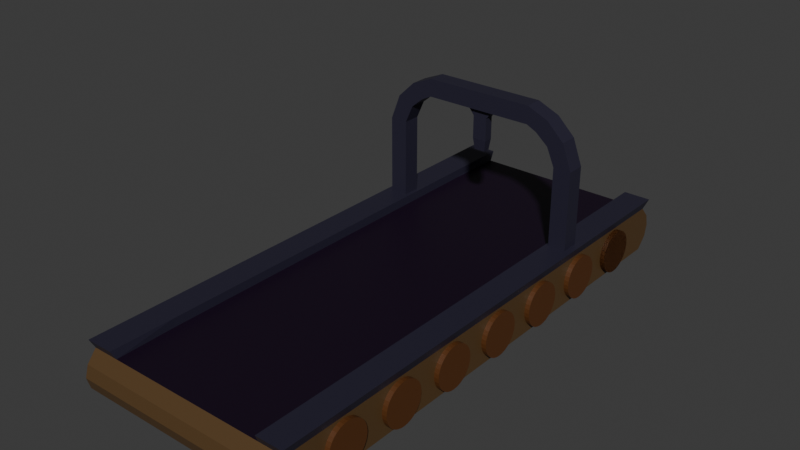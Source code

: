 # Source: ConveyerBelt.blend  (saved by Blender 5.0.118; exported with 4.5.12 LTS)
import bpy
from mathutils import Matrix  # noqa: F401  (used for matrix-valued properties, if any)

bpy.ops.wm.read_factory_settings(use_empty=True)
scene = bpy.context.scene
scene.name = 'Scene'

# ---- materials (node trees are filled in below, after node groups)
mat_material_002 = bpy.data.materials.new('Material.002')
mat_material_001 = bpy.data.materials.new('Material.001')
mat_material = bpy.data.materials.new('Material')
mat_material.alpha_threshold = 0.0
mat_material.use_backface_culling_lightprobe_volume = False
mat_material.roughness = 0.5
mat_material.line_color = (0.0, 0.0, 0.0, 1.0)
mat_material_004 = bpy.data.materials.new('Material.004')

# ---- material node trees
mat_material_002.use_nodes = True; mat_material_002.node_tree.nodes.clear()
_N = mat_material_002.node_tree.nodes; _L = mat_material_002.node_tree.links
n0 = _N.new('ShaderNodeBsdfPrincipled'); n0.name = 'Principled BSDF'; n0.location = (-200, 100)
n0.inputs[0].default_value = (0.09489, 0.0516, 0.01882, 1.0)
n1 = _N.new('ShaderNodeOutputMaterial'); n1.name = 'Material Output'; n1.location = (200, 100)
_L.new(n0.outputs[0], n1.inputs[0])
n1.is_active_output = True
mat_material_001.use_nodes = True; mat_material_001.node_tree.nodes.clear()
_N = mat_material_001.node_tree.nodes; _L = mat_material_001.node_tree.links
n0 = _N.new('ShaderNodeBsdfPrincipled'); n0.name = 'Principled BSDF'; n0.location = (-200, 100)
n0.inputs[0].default_value = (0.007737, 0.001109, 0.01221, 1.0)
n1 = _N.new('ShaderNodeOutputMaterial'); n1.name = 'Material Output'; n1.location = (200, 100)
_L.new(n0.outputs[0], n1.inputs[0])
n1.is_active_output = True
mat_material.use_nodes = True; mat_material.node_tree.nodes.clear()
_N = mat_material.node_tree.nodes; _L = mat_material.node_tree.links
n0 = _N.new('ShaderNodeOutputMaterial'); n0.name = 'Material Output'; n0.location = (200, 100)
n1 = _N.new('ShaderNodeBsdfPrincipled'); n1.name = 'Principled BSDF'; n1.location = (-200, 100)
n1.inputs[0].default_value = (0.02019, 0.01792, 0.03711, 1.0)
_L.new(n1.outputs[0], n0.inputs[0])
n0.is_active_output = True
mat_material_004.use_nodes = True; mat_material_004.node_tree.nodes.clear()
_N = mat_material_004.node_tree.nodes; _L = mat_material_004.node_tree.links
n0 = _N.new('ShaderNodeBsdfPrincipled'); n0.name = 'Principled BSDF'; n0.location = (-200, 100)
n0.inputs[0].default_value = (0.09488, 0.03236, 0.007271, 1.0)
n1 = _N.new('ShaderNodeOutputMaterial'); n1.name = 'Material Output'; n1.location = (200, 100)
_L.new(n0.outputs[0], n1.inputs[0])
n1.is_active_output = True

# ---- world
world_world = bpy.data.worlds.new('World'); scene.world = world_world
world_world.use_nodes = True; world_world.node_tree.nodes.clear()
_N = world_world.node_tree.nodes; _L = world_world.node_tree.links
n0 = _N.new('ShaderNodeOutputWorld'); n0.name = 'World Output'; n0.location = (200, 100)
n1 = _N.new('ShaderNodeBackground'); n1.name = 'Background'; n1.location = (-200, 100)
n1.inputs[0].default_value = (0.05088, 0.05088, 0.05088, 1.0)
_L.new(n1.outputs[0], n0.inputs[0])
n0.is_active_output = True
world_world.color = (0.05088, 0.05088, 0.05088)
world_world.sun_shadow_jitter_overblur = 0.0

# ---- meshes
me_cube_001 = bpy.data.meshes.new('Cube.001')
me_cube_001.from_pydata([(-0.9831, -0.9831, -0.9645), (-0.9831, -0.9831, 0.9935), (-0.9831, 0.9748, -0.9645), (-0.9831, 0.9748, 0.9935), (0.9748, -0.9831, -0.9645), (0.9748, -0.9831, 0.9935), (0.9748, 0.9748, -0.9645), (0.9748, 0.9748, 0.9935), (-0.9831, -0.004136, 0.9935), (-0.004136, 0.9748, 0.9935), (0.9748, -0.004136, 0.9935), (-0.004136, -0.9831, 0.9935), (-0.9831, 0.4854, 0.9935), (0.9748, -0.4936, 0.9935), (-0.9831, -0.4936, 0.9935), (0.9748, 0.4854, 0.9935), (-0.9831, 0.7301, 0.9935), (0.9748, -0.7384, 0.9935), (-0.9831, -0.2489, 0.9935), (0.9748, 0.2406, 0.9935), (-0.9831, 0.2406, 0.9935), (0.9748, -0.2489, 0.9935), (-0.9831, -0.7384, 0.9935), (0.9748, 0.7301, 0.9935), (-0.99, -0.004136, -0.9967), (-0.9831, -0.9831, 0.01447), (-0.9831, 0.8525, 0.9935), (-0.9831, 0.9748, 0.01447), (-0.9831, -0.1265, 0.9935), (-0.9831, 0.363, 0.9935), (-0.9831, -0.616, 0.9935), (-0.9831, 0.6077, 0.9935), (-0.9831, -0.3713, 0.9935), (-0.9831, 0.1182, 0.9935), (-0.9831, -0.8607, 0.9935), (-0.9831, -0.9831, 0.504), (0.9748, -0.9831, 0.01447), (-0.004136, -0.9831, -0.9645), (-0.9831, -0.9831, -0.475), (-0.9831, -0.4936, -0.9645), (-0.9831, -0.9831, 0.7487), (-0.9831, 0.9137, 0.9935), (-0.9896, 0.9785, -0.4771), (-0.004136, 0.9748, -0.9645), (0.9748, 0.9748, 0.01447), (0.9748, -0.004136, -0.9645), (0.9748, -0.8607, 0.9935), (0.9748, -0.9831, -0.475), (0.4854, -0.9831, -0.9645), (-0.9831, -0.06532, 0.9935), (0.9748, 0.1182, 0.9935), (-0.9831, 0.4242, 0.9935), (0.9748, -0.3713, 0.9935), (-0.9831, -0.5548, 0.9935), (0.9748, 0.6077, 0.9935), (-0.9831, 0.6689, 0.9935), (0.9748, -0.616, 0.9935), (-0.9831, -0.3101, 0.9935), (0.9748, 0.363, 0.9935), (-0.9831, 0.1794, 0.9935), (0.9748, -0.1265, 0.9935), (-0.9831, -0.7996, 0.9935), (0.9748, 0.8525, 0.9935), (-0.9831, 0.4854, -0.9645), (-0.9831, -0.9831, -0.2303), (-0.9831, 0.7913, 0.9935), (-0.9831, 0.9748, 0.504), (-0.9831, -0.1877, 0.9935), (-0.9831, 0.3018, 0.9935), (-0.9831, -0.6772, 0.9935), (-0.9831, 0.5465, 0.9935), (-0.9831, -0.4324, 0.9935), (-0.9831, 0.05705, 0.9935), (-0.9831, -0.9219, 0.9935), (-0.9831, -0.9831, 0.2592), (0.9748, -0.9831, 0.504), (-0.4936, -0.9831, -0.9645), (-0.9831, -0.9831, -0.7198), (-0.2489, -0.9831, -0.9645), (0.2406, -0.9831, -0.9645), (-0.02229, -0.9831, -0.9645), (-0.2489, 1.025, 0.01447), (0.7301, 1.025, 0.01447), (0.2406, 1.025, 0.01447), (-0.7384, 1.025, 0.01447), (-0.9831, -1.033, 0.01448), (-0.004136, 1.025, 0.01447), (-0.004136, 0.9748, -0.9645), (0.9748, -1.033, 0.01448), (0.4854, 0.9748, -0.9645), (-0.4936, 0.9748, -0.9645), (-0.004136, 0.9748, -0.9645), (-0.1265, 1.025, 0.01447), (0.8525, 1.025, 0.01447), (0.363, 1.025, 0.01447), (-0.616, 1.025, 0.01447), (-0.2489, 0.9748, -0.9645), (0.7301, 0.9748, -0.9645), (-0.8607, 1.025, 0.01447), (0.1182, 1.025, 0.01447), (0.6077, 1.025, 0.01447), (-0.3713, 1.025, 0.01447), (0.9748, 1.015, -0.475), (-0.004136, 1.015, -0.475), (0.2406, 0.9748, -0.9645), (-0.7384, 0.9748, -0.9645), (0.9748, 1.015, 0.504), (0.4854, 0.9748, 0.9935), (-0.4936, 0.9748, 0.9935), (-0.004136, 1.025, 0.01447), (-0.9911, 1.02, -0.4775), (-0.9831, 1.015, 0.504), (-0.4936, 1.025, 0.01447), (0.4854, 1.025, 0.01447), (-0.01321, -1.033, 0.01447), (0.9748, 1.025, 0.01447), (-0.9831, 1.025, 0.01447), (-0.004136, 1.025, 0.01447), (-0.4982, -1.033, 0.01448), (0.4808, -1.033, 0.01448), (-0.9831, -1.02, -0.475), (-0.4936, -0.9831, -0.9645), (0.4854, -0.9831, -0.9645), (-0.9831, -1.02, 0.504), (-0.4936, -0.9831, 0.9935), (0.4854, -0.9831, 0.9935), (0.9748, -1.02, 0.504), (0.9748, -1.02, -0.475)], [], [(0, 77, 38, 64, 25, 27, 42, 2, 63, 24, 39), (6, 44, 36, 47, 4, 45), (2, 105, 90, 96, 43, 80, 78, 76, 0, 39, 24, 63), (80, 43, 104, 89, 97, 6, 45, 4, 48, 79, 37), (27, 25, 74, 35, 40, 1, 73, 34, 61, 22, 69, 30, 53, 14, 71, 32, 57, 18, 67, 28, 49, 8, 72, 33, 59, 20, 68, 29, 51, 12, 70, 31, 55, 16, 65, 26, 41, 3, 66), (36, 44, 7, 62, 23, 54, 15, 58, 19, 50, 10, 60, 21, 52, 13, 56, 17, 46, 5, 75), (88, 127, 4, 36), (85, 25, 0, 120), (88, 127, 120, 85, 118, 114, 119), (85, 123, 1, 25), (88, 36, 5, 126), (5, 126, 123, 1, 124, 11, 125), (114, 119, 88, 85, 118), (6, 102, 115, 44), (116, 110, 2, 27), (27, 116, 111, 3), (103, 110, 116, 109), (7, 44, 115, 106), (115, 106, 111, 116, 98, 84, 95, 112, 101, 81, 92, 117, 99, 83, 94, 113, 100, 82, 93), (117, 92, 81, 101, 112, 95, 84, 98, 116, 86, 115, 93, 82, 100, 113, 94, 83, 99), (43, 96, 90, 105, 2, 87, 6, 97, 89, 104), (111, 106, 7, 107, 9, 108, 3), (102, 103, 109, 115), (6, 91, 103, 102), (91, 2, 110, 103), (123, 126, 88, 119, 114, 118, 85), (120, 127, 4, 122, 37, 121, 0)])
_uv = me_cube_001.uv_layers.new(name='UVMap')
_uv.uv.foreach_set('vector', [0.375, 0.0, 0.4062, 0.0, 0.4375, 0.0, 0.4688, 0.0, 0.5, 0.0, 0.5, 0.25, 0.4375, 0.25, 0.375, 0.25, 0.375, 0.1875, 0.375, 0.125, 0.375, 0.0625, 0.375, 0.5, 0.5, 0.5, 0.5, 0.75, 0.4375, 0.75, 0.375, 0.75, 0.375, 0.625, 0.125, 0.5, 0.1562, 0.5, 0.1875, 0.5, 0.2188, 0.5, 0.25, 0.5, 0.2477, 0.75, 0.2188, 0.75, 0.1875, 0.75, 0.125, 0.75, 0.125, 0.6875, 0.125, 0.625, 0.125, 0.5625, 0.2477, 0.75, 0.25, 0.5, 0.2812, 0.5, 0.3125, 0.5, 0.3438, 0.5, 0.375, 0.5, 0.375, 0.625, 0.375, 0.75, 0.3125, 0.75, 0.2812, 0.75, 0.25, 0.75, 0.5, 0.25, 0.5, 0.0, 0.5312, 0.0, 0.5625, 0.0, 0.5938, 0.0, 0.625, 0.0, 0.625, 0.007812, 0.625, 0.01562, 0.625, 0.02344, 0.625, 0.03125, 0.625, 0.03906, 0.625, 0.04688, 0.625, 0.05469, 0.625, 0.0625, 0.625, 0.07031, 0.625, 0.07812, 0.625, 0.08594, 0.625, 0.09375, 0.625, 0.1016, 0.625, 0.1094, 0.625, 0.1172, 0.625, 0.125, 0.625, 0.1328, 0.625, 0.1406, 0.625, 0.1484, 0.625, 0.1562, 0.625, 0.1641, 0.625, 0.1719, 0.625, 0.1797, 0.625, 0.1875, 0.625, 0.1953, 0.625, 0.2031, 0.625, 0.2109, 0.625, 0.2188, 0.625, 0.2266, 0.625, 0.2344, 0.625, 0.2422, 0.625, 0.25, 0.5625, 0.25, 0.5, 0.75, 0.5, 0.5, 0.625, 0.5, 0.625, 0.5156, 0.625, 0.5312, 0.625, 0.5469, 0.625, 0.5625, 0.625, 0.5781, 0.625, 0.5938, 0.625, 0.6094, 0.625, 0.625, 0.625, 0.6406, 0.625, 0.6562, 0.625, 0.6719, 0.625, 0.6875, 0.625, 0.7031, 0.625, 0.7188, 0.625, 0.7344, 0.625, 0.75, 0.5625, 0.75, 0.5, 0.75, 0.25, 0.375, 0.0, 0.0, 0.5, 0.75, 0.5, 1.0, 0.5, 0.0, 0.0, 0.0, 0.25, 0.5, 0.5, 0.75, 0.25, 0.375, 0.25, 0.5, 0.5, 1.0, 0.5, 0.9381, 0.5, 0.8762, 0.5, 0.8131, 0.5, 1.0, 0.25, 0.5, 0.0, 0.0, 0.5, 0.0, 0.5, 0.75, 0.5, 0.75, 0.0, 0.0, 0.25, 0.375, 0.0, 0.0, 0.25, 0.375, 0.25, 0.5, 0.0, 0.0, 0.0, 0.0, 0.0, 0.0, 0.0, 0.0, 0.5, 0.8762, 0.5, 0.8131, 0.5, 0.75, 0.5, 1.0, 0.5, 0.9381, 0.0, 0.0, 0.0, 0.0, 0.0, 0.0, 0.5, 0.5, 0.5, 0.25, 0.25, 0.125, 0.0, 0.0, 0.5, 0.25, 0.5, 0.25, 0.5, 0.25, 0.25, 0.125, 0.0, 0.0, 0.0, 0.0, 0.0, 0.0, 0.0, 0.0, 0.0, 0.0, 0.0, 0.0, 0.5, 0.5, 0.5, 0.5, 0.25, 0.25, 0.5, 0.5, 0.25, 0.25, 0.25, 0.125, 0.5, 0.25, 0.5, 0.2656, 0.5, 0.2812, 0.5, 0.2969, 0.5, 0.3125, 0.5, 0.3281, 0.5, 0.3438, 0.5, 0.3594, 0.5, 0.375, 0.5, 0.3906, 0.5, 0.4062, 0.5, 0.4219, 0.5, 0.4375, 0.5, 0.4531, 0.5, 0.4688, 0.5, 0.4844, 0.5, 0.375, 0.5, 0.3594, 0.5, 0.3438, 0.5, 0.3281, 0.5, 0.3125, 0.5, 0.2969, 0.5, 0.2812, 0.5, 0.2656, 0.5, 0.25, 0.5, 0.375, 0.5, 0.5, 0.5, 0.4844, 0.5, 0.4688, 0.5, 0.4531, 0.5, 0.4375, 0.5, 0.4219, 0.5, 0.4062, 0.5, 0.3906, 0.25, 0.5, 0.2188, 0.5, 0.1875, 0.5, 0.1562, 0.5, 0.125, 0.5, 0.25, 0.5, 0.375, 0.5, 0.3438, 0.5, 0.3125, 0.5, 0.2812, 0.5, 0.25, 0.125, 0.25, 0.25, 0.0, 0.0, 0.0, 0.0, 0.0, 0.0, 0.0, 0.0, 0.0, 0.0, 0.0, 0.0, 0.0, 0.0, 0.0, 0.0, 0.0, 0.0, 0.0, 0.0, 0.0, 0.0, 0.0, 0.0, 0.0, 0.0, 0.0, 0.0, 0.0, 0.0, 0.0, 0.0, 0.0, 0.0, 0.25, 0.5, 0.25, 0.375, 0.5, 0.75, 0.5, 0.8131, 0.5, 0.8762, 0.5, 0.9381, 0.5, 1.0, 0.25, 0.5, 0.25, 0.375, 0.0, 0.0, 0.0, 0.0, 0.0, 0.0, 0.0, 0.0, 0.0, 0.0])
me_cube_001.materials.append(mat_material_002)
me_cube_001.update()
me_cube_002 = bpy.data.meshes.new('Cube.002')
me_cube_002.from_pydata([(-0.004136, 0.9748, 0.9935), (-0.004136, -0.9831, 0.9935), (0.0, 0.0, 1.0), (0.4854, 0.9748, 0.9935), (-0.4936, -0.9831, 0.9935), (-0.4936, 0.9748, 0.9935), (0.4854, -0.9831, 0.9935), (0.0, -0.5, 1.0), (0.0, 0.5, 1.0), (0.5, 0.0, 1.0), (-0.5, 0.0, 1.0), (-0.5, 0.5, 1.0), (0.5, 0.5, 1.0), (0.5, -0.5, 1.0), (-0.5, -0.5, 1.0), (0.7301, 0.9748, 0.9935), (-0.7384, -0.9831, 0.9935), (-0.2489, 0.9748, 0.9935), (0.2406, -0.9831, 0.9935), (0.0, -0.75, 1.0), (0.0, 0.25, 1.0), (0.75, 0.0, 1.0), (-0.25, 0.0, 1.0), (0.2406, 0.9748, 0.9935), (-0.2489, -0.9831, 0.9935), (-0.7384, 0.9748, 0.9935), (0.7301, -0.9831, 0.9935), (0.0, -0.25, 1.0), (0.0, 0.75, 1.0), (0.25, 0.0, 1.0), (-0.75, 0.0, 1.0), (-0.5, 0.25, 1.0), (-0.5, 0.75, 1.0), (-0.25, 0.5, 1.0), (-0.75, 0.5, 1.0), (0.5, 0.25, 1.0), (0.5, 0.75, 1.0), (0.75, 0.5, 1.0), (0.25, 0.5, 1.0), (0.5, -0.75, 1.0), (0.5, -0.25, 1.0), (0.75, -0.5, 1.0), (0.25, -0.5, 1.0), (-0.5, -0.75, 1.0), (-0.5, -0.25, 1.0), (-0.25, -0.5, 1.0), (-0.75, -0.5, 1.0), (-0.75, -0.25, 1.0), (-0.25, -0.25, 1.0), (-0.25, -0.75, 1.0), (0.25, -0.25, 1.0), (0.75, -0.25, 1.0), (0.75, -0.75, 1.0), (0.25, 0.75, 1.0), (0.75, 0.75, 1.0), (0.75, 0.25, 1.0), (-0.75, 0.75, 1.0), (-0.25, 0.75, 1.0), (-0.25, 0.25, 1.0), (-0.75, 0.25, 1.0), (0.25, 0.25, 1.0), (0.25, -0.75, 1.0), (-0.75, -0.75, 1.0), (0.1182, -0.9831, 0.9935), (-0.3713, -0.9831, 0.9935), (0.6077, -0.9831, 0.9935), (-0.616, -0.9831, 0.9935), (0.363, -0.9831, 0.9935), (-0.1265, -0.9831, 0.9935), (-0.1265, 0.9748, 0.9935), (0.05705, -0.9831, 0.9935), (0.363, 0.9748, 0.9935), (-0.4324, -0.9831, 0.9935), (-0.616, 0.9748, 0.9935), (0.5465, -0.9831, 0.9935), (0.6077, 0.9748, 0.9935), (-0.6772, -0.9831, 0.9935), (-0.3713, 0.9748, 0.9935), (0.3018, -0.9831, 0.9935), (0.1182, 0.9748, 0.9935), (-0.1877, -0.9831, 0.9935), (0.1794, -0.9831, 0.9935), (-0.3101, -0.9831, 0.9935), (0.6689, -0.9831, 0.9935), (-0.5548, -0.9831, 0.9935), (0.4242, -0.9831, 0.9935), (-0.06532, -0.9831, 0.9935), (0.05705, 0.9748, 0.9935), (0.02646, -0.9831, 0.9935), (-0.003732, -0.25, 1.0), (-0.003732, -0.75, 1.0), (-0.003732, 0.0, 1.0), (-0.003732, -0.5, 1.0), (-0.003732, 0.75, 1.0), (-0.003732, 0.5, 1.0), (-0.003732, 0.25, 1.0)], [], [(61, 19, 1, 88, 70, 63, 81, 18), (60, 20, 2, 29), (58, 31, 10, 22), (57, 32, 11, 33), (55, 35, 9, 21), (54, 36, 12, 37), (53, 28, 8, 38), (52, 39, 6, 74, 65, 83, 26), (51, 40, 13, 41), (50, 27, 7, 42), (49, 43, 4, 72, 64, 82, 24), (48, 44, 14, 45), (44, 47, 46, 14), (10, 30, 47, 44), (27, 89, 92, 7), (2, 91, 89, 27), (22, 10, 44, 48), (19, 90, 1), (7, 92, 90, 19), (45, 14, 43, 49), (40, 50, 42, 13), (9, 29, 50, 40), (29, 2, 27, 50), (21, 9, 40, 51), (41, 13, 39, 52), (36, 53, 38, 12), (3, 71, 23, 53, 36), (23, 79, 87, 0, 28, 53), (15, 75, 3, 36, 54), (37, 12, 35, 55), (32, 56, 34, 11), (5, 73, 25, 56, 32), (28, 93, 94, 8), (0, 93, 28), (17, 77, 5, 32, 57), (20, 95, 91, 2), (8, 94, 95, 20), (33, 11, 31, 58), (31, 59, 30, 10), (11, 34, 59, 31), (35, 60, 29, 9), (12, 38, 60, 35), (38, 8, 20, 60), (39, 61, 18, 78, 67, 85, 6), (13, 42, 61, 39), (42, 7, 19, 61), (43, 62, 16, 76, 66, 84, 4), (14, 46, 62, 43), (94, 93, 57, 33), (92, 89, 48, 45), (93, 0, 69, 17, 57), (89, 91, 22, 48), (91, 95, 58, 22), (1, 90, 49, 24, 80, 68, 86), (95, 94, 33, 58), (90, 92, 45, 49)])
_uv = me_cube_002.uv_layers.new(name='UVMap')
_uv.uv.foreach_set('vector', [0.7188, 0.7188, 0.75, 0.7188, 0.75, 0.75, 0.7461, 0.75, 0.7422, 0.75, 0.7344, 0.75, 0.7266, 0.75, 0.7188, 0.75, 0.7188, 0.5938, 0.75, 0.5938, 0.75, 0.625, 0.7188, 0.625, 0.7812, 0.5938, 0.8125, 0.5938, 0.8125, 0.625, 0.7812, 0.625, 0.7812, 0.5312, 0.8125, 0.5312, 0.8125, 0.5625, 0.7812, 0.5625, 0.6562, 0.5938, 0.6875, 0.5938, 0.6875, 0.625, 0.6562, 0.625, 0.6562, 0.5312, 0.6875, 0.5312, 0.6875, 0.5625, 0.6562, 0.5625, 0.7188, 0.5312, 0.75, 0.5312, 0.75, 0.5625, 0.7188, 0.5625, 0.6562, 0.7188, 0.6875, 0.7188, 0.6875, 0.75, 0.6797, 0.75, 0.6719, 0.75, 0.6641, 0.75, 0.6562, 0.75, 0.6562, 0.6562, 0.6875, 0.6562, 0.6875, 0.6875, 0.6562, 0.6875, 0.7188, 0.6562, 0.75, 0.6562, 0.75, 0.6875, 0.7188, 0.6875, 0.7812, 0.7188, 0.8125, 0.7188, 0.8125, 0.75, 0.8047, 0.75, 0.7969, 0.75, 0.7891, 0.75, 0.7812, 0.75, 0.7812, 0.6562, 0.8125, 0.6562, 0.8125, 0.6875, 0.7812, 0.6875, 0.8125, 0.6562, 0.8438, 0.6562, 0.8438, 0.6875, 0.8125, 0.6875, 0.8125, 0.625, 0.8438, 0.625, 0.8438, 0.6562, 0.8125, 0.6562, 0.75, 0.6562, 0.7505, 0.6562, 0.7505, 0.6875, 0.75, 0.6875, 0.75, 0.625, 0.7505, 0.625, 0.7505, 0.6562, 0.75, 0.6562, 0.7812, 0.625, 0.8125, 0.625, 0.8125, 0.6562, 0.7812, 0.6562, 0.75, 0.7188, 0.7505, 0.7188, 0.75, 0.75, 0.75, 0.6875, 0.7505, 0.6875, 0.7505, 0.7188, 0.75, 0.7188, 0.7812, 0.6875, 0.8125, 0.6875, 0.8125, 0.7188, 0.7812, 0.7188, 0.6875, 0.6562, 0.7188, 0.6562, 0.7188, 0.6875, 0.6875, 0.6875, 0.6875, 0.625, 0.7188, 0.625, 0.7188, 0.6562, 0.6875, 0.6562, 0.7188, 0.625, 0.75, 0.625, 0.75, 0.6562, 0.7188, 0.6562, 0.6562, 0.625, 0.6875, 0.625, 0.6875, 0.6562, 0.6562, 0.6562, 0.6562, 0.6875, 0.6875, 0.6875, 0.6875, 0.7188, 0.6562, 0.7188, 0.6875, 0.5312, 0.7188, 0.5312, 0.7188, 0.5625, 0.6875, 0.5625, 0.6875, 0.5, 0.7031, 0.5, 0.7188, 0.5, 0.7188, 0.5312, 0.6875, 0.5312, 0.7188, 0.5, 0.7344, 0.5, 0.7422, 0.5, 0.75, 0.5, 0.75, 0.5312, 0.7188, 0.5312, 0.6562, 0.5, 0.6719, 0.5, 0.6875, 0.5, 0.6875, 0.5312, 0.6562, 0.5312, 0.6562, 0.5625, 0.6875, 0.5625, 0.6875, 0.5938, 0.6562, 0.5938, 0.8125, 0.5312, 0.8438, 0.5312, 0.8438, 0.5625, 0.8125, 0.5625, 0.8125, 0.5, 0.8281, 0.5, 0.8438, 0.5, 0.8438, 0.5312, 0.8125, 0.5312, 0.75, 0.5312, 0.7505, 0.5312, 0.7505, 0.5625, 0.75, 0.5625, 0.75, 0.5, 0.7505, 0.5312, 0.75, 0.5312, 0.7812, 0.5, 0.7969, 0.5, 0.8125, 0.5, 0.8125, 0.5312, 0.7812, 0.5312, 0.75, 0.5938, 0.7505, 0.5938, 0.7505, 0.625, 0.75, 0.625, 0.75, 0.5625, 0.7505, 0.5625, 0.7505, 0.5938, 0.75, 0.5938, 0.7812, 0.5625, 0.8125, 0.5625, 0.8125, 0.5938, 0.7812, 0.5938, 0.8125, 0.5938, 0.8438, 0.5938, 0.8438, 0.625, 0.8125, 0.625, 0.8125, 0.5625, 0.8438, 0.5625, 0.8438, 0.5938, 0.8125, 0.5938, 0.6875, 0.5938, 0.7188, 0.5938, 0.7188, 0.625, 0.6875, 0.625, 0.6875, 0.5625, 0.7188, 0.5625, 0.7188, 0.5938, 0.6875, 0.5938, 0.7188, 0.5625, 0.75, 0.5625, 0.75, 0.5938, 0.7188, 0.5938, 0.6875, 0.7188, 0.7188, 0.7188, 0.7188, 0.75, 0.7109, 0.75, 0.7031, 0.75, 0.6953, 0.75, 0.6875, 0.75, 0.6875, 0.6875, 0.7188, 0.6875, 0.7188, 0.7188, 0.6875, 0.7188, 0.7188, 0.6875, 0.75, 0.6875, 0.75, 0.7188, 0.7188, 0.7188, 0.8125, 0.7188, 0.8438, 0.7188, 0.8438, 0.75, 0.8359, 0.75, 0.8281, 0.75, 0.8203, 0.75, 0.8125, 0.75, 0.8125, 0.6875, 0.8438, 0.6875, 0.8438, 0.7188, 0.8125, 0.7188, 0.7505, 0.5625, 0.7505, 0.5312, 0.7812, 0.5312, 0.7812, 0.5625, 0.7505, 0.6875, 0.7505, 0.6562, 0.7812, 0.6562, 0.7812, 0.6875, 0.7505, 0.5312, 0.75, 0.5, 0.7656, 0.5, 0.7812, 0.5, 0.7812, 0.5312, 0.7505, 0.6562, 0.7505, 0.625, 0.7812, 0.625, 0.7812, 0.6562, 0.7505, 0.625, 0.7505, 0.5938, 0.7812, 0.5938, 0.7812, 0.625, 0.75, 0.75, 0.7505, 0.7188, 0.7812, 0.7188, 0.7812, 0.75, 0.7734, 0.75, 0.7656, 0.75, 0.7578, 0.75, 0.7505, 0.5938, 0.7505, 0.5625, 0.7812, 0.5625, 0.7812, 0.5938, 0.7505, 0.7188, 0.7505, 0.6875, 0.7812, 0.6875, 0.7812, 0.7188])
me_cube_002.materials.append(mat_material_001)
me_cube_002.update()
me_cube_004 = bpy.data.meshes.new('Cube.004')
me_cube_004.from_pydata([(-1.0, -1.0, -1.0), (-1.0, -1.0, 1.0), (-1.0, 1.0, -1.0), (-1.0, 1.0, 1.0), (1.0, -1.0, -1.0), (1.0, -1.0, 1.0), (1.0, 1.0, -1.0), (1.0, 1.0, 1.0), (0.08389, -1.0, 1.628), (0.08389, 1.0, 1.628), (1.897, 1.0, 1.443), (1.897, -1.0, 1.443), (2.02, -1.0, 2.037), (2.02, 1.0, 2.037), (3.306, 1.0, 1.703), (3.306, -1.0, 1.703), (4.427, -1.0, 2.26), (4.427, 1.0, 2.26), (4.427, 1.0, 1.823), (4.427, -1.0, 1.823), (22.17, 1.0, -1.0), (22.17, 1.0, 1.0), (22.17, -1.0, -1.0), (22.17, -1.0, 1.0), (20.17, 1.0, -1.0), (20.17, 1.0, 1.0), (20.17, -1.0, -1.0), (20.17, -1.0, 1.0), (21.08, 1.0, 1.628), (21.08, -1.0, 1.628), (19.27, -1.0, 1.443), (19.27, 1.0, 1.443), (19.15, 1.0, 2.037), (19.15, -1.0, 2.037), (17.86, -1.0, 1.703), (17.86, 1.0, 1.703), (16.74, 1.0, 2.26), (16.74, -1.0, 2.26), (16.74, -1.0, 1.823), (16.74, 1.0, 1.823), (4.427, 9.537e-07, 1.823), (16.74, -2.146e-06, 1.823), (10.58, -1.0, 1.823), (10.58, 1.0, 1.823), (4.427, -0.5, 1.823), (16.74, 0.5, 1.823), (13.66, -1.0, 1.823), (13.66, 1.0, 1.823), (4.427, 0.5, 1.823), (16.74, -0.5, 1.823), (7.505, -1.0, 1.823), (7.505, 1.0, 1.823), (10.58, -0.5, 1.823), (10.58, 0.5, 1.823), (7.505, 1.788e-07, 1.823), (13.66, -1.371e-06, 1.823), (13.66, 0.5, 1.823), (7.505, 0.5, 1.823), (7.505, -0.5, 1.823), (13.66, -0.5, 1.823), (12.12, -9.835e-07, 1.823), (9.044, -2.086e-07, 1.823), (13.66, 0.25, 1.823), (12.12, 0.5, 1.823), (7.505, 0.25, 1.823), (9.044, 0.5, 1.823), (7.505, -0.25, 1.823), (9.044, -0.5, 1.823), (13.66, -0.25, 1.823), (12.12, -0.5, 1.823), (12.12, -0.25, 1.823), (9.044, -0.25, 1.823), (12.12, 0.25, 1.823), (9.044, 0.25, 1.823), (11.39, -8.727e-07, 1.069), (11.39, -8.727e-07, 1.62), (10.58, -0.5, 1.62), (11.39, 0.5, 1.62), (10.58, 0.5, 1.62), (11.39, -0.5, 1.62), (9.778, -3.194e-07, 1.62), (9.778, 0.5, 1.62), (9.778, -0.5, 1.62), (11.39, -0.25, 1.62), (9.778, -0.25, 1.62), (11.39, 0.25, 1.62), (9.778, 0.25, 1.62), (11.39, -8.727e-07, 1.133), (10.58, -0.5, 1.133), (11.39, 0.5, 1.133), (10.58, 0.5, 1.133), (11.39, -0.5, 1.133), (9.778, -3.194e-07, 1.133), (9.778, 0.5, 1.133), (9.778, -0.5, 1.133), (11.39, -0.25, 1.133), (9.778, -0.25, 1.133), (11.39, 0.25, 1.133), (9.778, 0.25, 1.133), (10.58, -0.5, 1.069), (11.39, 0.5, 1.069), (10.58, 0.5, 1.069), (11.39, -0.5, 1.069), (9.778, -3.194e-07, 1.069), (9.778, 0.5, 1.069), (9.778, -0.5, 1.069), (11.39, -0.25, 1.069), (9.778, -0.25, 1.069), (11.39, 0.25, 1.069), (9.778, 0.25, 1.069), (10.58, 0.1941, 0.7911), (10.58, -8.89e-07, 0.7911), (11.21, -1.104e-06, 0.7911), (10.58, -0.1942, 0.7911), (10.58, -0.3883, 0.7911), (11.21, 0.3883, 0.7911), (10.58, 0.3883, 0.7911), (11.21, -0.3883, 0.7911), (9.958, -6.742e-07, 0.7911), (9.958, 0.3883, 0.7911), (9.958, -0.3883, 0.7911), (11.21, -0.1942, 0.7911), (9.958, -0.1941, 0.7911), (11.21, 0.1941, 0.7911), (9.958, 0.1941, 0.7911)], [], [(0, 1, 3, 2), (2, 3, 7, 6), (6, 7, 5, 4), (4, 5, 1, 0), (2, 6, 4, 0), (3, 1, 8, 9), (8, 11, 15, 12), (1, 5, 11, 8), (7, 3, 9, 10), (5, 7, 10, 11), (15, 14, 18, 48, 40, 44, 19), (10, 9, 13, 14), (11, 10, 14, 15), (9, 8, 12, 13), (13, 12, 16, 17), (12, 15, 19, 16), (14, 13, 17, 18), (17, 36, 39, 47, 43, 51, 18), (20, 21, 23, 22), (22, 23, 27, 26), (26, 27, 25, 24), (24, 25, 21, 20), (22, 26, 24, 20), (23, 21, 28, 29), (28, 31, 35, 32), (21, 25, 31, 28), (27, 23, 29, 30), (25, 27, 30, 31), (35, 34, 38, 49, 41, 45, 39), (30, 29, 33, 34), (31, 30, 34, 35), (29, 28, 32, 33), (33, 32, 36, 37), (32, 35, 39, 36), (34, 33, 37, 38), (59, 49, 38, 46), (19, 16, 37, 38, 46, 42, 50), (37, 16, 17, 36), (58, 67, 52, 42, 50), (73, 65, 81, 86), (56, 45, 41, 55, 62), (72, 62, 55, 60), (43, 47, 56, 63, 53), (47, 39, 45, 56), (48, 57, 64, 54, 40), (18, 51, 57, 48), (51, 43, 53, 65, 57), (44, 58, 50, 19), (40, 54, 66, 58, 44), (63, 72, 85, 77), (52, 69, 59, 46, 42), (70, 68, 59, 69), (55, 41, 49, 59, 68), (65, 53, 78, 81), (61, 73, 86, 80), (60, 55, 68, 70), (66, 71, 67, 58), (54, 61, 71, 66), (71, 61, 80, 84), (72, 60, 75, 85), (53, 63, 77, 78), (63, 56, 62, 72), (64, 73, 61, 54), (57, 65, 73, 64), (60, 70, 83, 75), (75, 83, 95, 87), (79, 76, 88, 91), (84, 80, 92, 96), (77, 85, 97, 89), (83, 79, 91, 95), (78, 77, 89, 90), (86, 81, 93, 98), (82, 84, 96, 94), (69, 52, 76, 79), (70, 69, 79, 83), (52, 67, 82, 76), (67, 71, 84, 82), (87, 95, 106, 74), (91, 88, 99, 102), (96, 92, 103, 107), (89, 97, 108, 100), (95, 91, 102, 106), (90, 89, 100, 101), (98, 93, 104, 109), (94, 96, 107, 105), (81, 78, 90, 93), (80, 86, 98, 92), (76, 82, 94, 88), (85, 75, 87, 97), (100, 108, 123, 115), (106, 102, 117, 121), (101, 100, 115, 116), (109, 104, 119, 124), (105, 107, 122, 120), (108, 74, 112, 123), (99, 105, 120, 114), (103, 109, 124, 118), (93, 90, 101, 104), (92, 98, 109, 103), (88, 94, 105, 99), (97, 87, 74, 108), (124, 110, 111, 118), (122, 113, 114, 120), (113, 121, 117, 114), (111, 112, 121, 113), (118, 111, 113, 122), (110, 123, 112, 111), (116, 115, 123, 110), (119, 116, 110, 124), (107, 103, 118, 122), (102, 99, 114, 117), (74, 106, 121, 112), (104, 101, 116, 119)])
_uv = me_cube_004.uv_layers.new(name='UVMap')
_uv.uv.foreach_set('vector', [0.375, 0.0, 0.625, 0.0, 0.625, 0.25, 0.375, 0.25, 0.375, 0.25, 0.625, 0.25, 0.625, 0.5, 0.375, 0.5, 0.375, 0.5, 0.625, 0.5, 0.625, 0.75, 0.375, 0.75, 0.375, 0.75, 0.625, 0.75, 0.625, 1.0, 0.375, 1.0, 0.125, 0.5, 0.375, 0.5, 0.375, 0.75, 0.125, 0.75, 0.625, 0.25, 0.625, 0.0, 0.625, 0.0, 0.625, 0.25, 0.625, 1.0, 0.625, 0.75, 0.625, 0.75, 0.625, 1.0, 0.625, 1.0, 0.625, 0.75, 0.625, 0.75, 0.625, 1.0, 0.625, 0.5, 0.625, 0.25, 0.625, 0.25, 0.625, 0.5, 0.625, 0.75, 0.625, 0.5, 0.625, 0.5, 0.625, 0.75, 0.625, 0.75, 0.625, 0.5, 0.625, 0.5, 0.625, 0.5625, 0.625, 0.625, 0.625, 0.6875, 0.625, 0.75, 0.625, 0.5, 0.625, 0.25, 0.625, 0.25, 0.625, 0.5, 0.625, 0.75, 0.625, 0.5, 0.625, 0.5, 0.625, 0.75, 0.625, 0.25, 0.625, 0.0, 0.625, 0.0, 0.625, 0.25, 0.625, 0.25, 0.625, 0.0, 0.625, 0.0, 0.625, 0.25, 0.625, 1.0, 0.625, 0.75, 0.625, 0.75, 0.625, 1.0, 0.625, 0.5, 0.625, 0.25, 0.625, 0.25, 0.625, 0.5, 0.0, 0.0, 0.0, 0.0, 0.625, 0.75, 0.625, 0.6875, 0.625, 0.625, 0.625, 0.5625, 0.625, 0.5, 0.375, 0.0, 0.625, 0.0, 0.625, 0.25, 0.375, 0.25, 0.375, 0.25, 0.625, 0.25, 0.625, 0.5, 0.375, 0.5, 0.375, 0.5, 0.625, 0.5, 0.625, 0.75, 0.375, 0.75, 0.375, 0.75, 0.625, 0.75, 0.625, 1.0, 0.375, 1.0, 0.125, 0.5, 0.375, 0.5, 0.375, 0.75, 0.125, 0.75, 0.625, 0.25, 0.625, 0.0, 0.625, 0.0, 0.625, 0.25, 0.625, 1.0, 0.625, 0.75, 0.625, 0.75, 0.625, 1.0, 0.625, 1.0, 0.625, 0.75, 0.625, 0.75, 0.625, 1.0, 0.625, 0.5, 0.625, 0.25, 0.625, 0.25, 0.625, 0.5, 0.625, 0.75, 0.625, 0.5, 0.625, 0.5, 0.625, 0.75, 0.625, 0.75, 0.625, 0.5, 0.625, 0.5, 0.625, 0.5625, 0.625, 0.625, 0.625, 0.6875, 0.625, 0.75, 0.625, 0.5, 0.625, 0.25, 0.625, 0.25, 0.625, 0.5, 0.625, 0.75, 0.625, 0.5, 0.625, 0.5, 0.625, 0.75, 0.625, 0.25, 0.625, 0.0, 0.625, 0.0, 0.625, 0.25, 0.625, 0.25, 0.625, 0.0, 0.625, 0.0, 0.625, 0.25, 0.625, 1.0, 0.625, 0.75, 0.625, 0.75, 0.625, 1.0, 0.625, 0.5, 0.625, 0.25, 0.625, 0.25, 0.625, 0.5, 0.625, 0.5938, 0.625, 0.5625, 0.625, 0.5, 0.625, 0.5625, 0.625, 0.75, 0.625, 1.0, 0.625, 0.25, 0.625, 0.5, 0.625, 0.5625, 0.625, 0.625, 0.625, 0.6875, 0.0, 0.0, 0.0, 0.0, 0.0, 0.0, 0.0, 0.0, 0.625, 0.6562, 0.625, 0.6406, 0.625, 0.625, 0.625, 0.625, 0.625, 0.6875, 0.625, 0.6172, 0.625, 0.6094, 0.625, 0.6094, 0.625, 0.6172, 0.625, 0.6562, 0.625, 0.6875, 0.625, 0.625, 0.625, 0.625, 0.625, 0.6406, 0.625, 0.6328, 0.625, 0.6406, 0.625, 0.625, 0.625, 0.625, 0.625, 0.625, 0.625, 0.6875, 0.625, 0.6562, 0.625, 0.6406, 0.625, 0.625, 0.625, 0.6875, 0.625, 0.75, 0.625, 0.6875, 0.625, 0.6562, 0.625, 0.5625, 0.625, 0.5938, 0.625, 0.6094, 0.625, 0.625, 0.625, 0.625, 0.625, 0.5, 0.625, 0.5625, 0.625, 0.5938, 0.625, 0.5625, 0.625, 0.5625, 0.625, 0.625, 0.625, 0.625, 0.625, 0.6094, 0.625, 0.5938, 0.625, 0.6875, 0.625, 0.6562, 0.625, 0.6875, 0.625, 0.75, 0.625, 0.625, 0.625, 0.625, 0.625, 0.6406, 0.625, 0.6562, 0.625, 0.6875, 0.625, 0.6406, 0.625, 0.6328, 0.625, 0.6328, 0.625, 0.6406, 0.625, 0.625, 0.625, 0.6094, 0.625, 0.5938, 0.625, 0.5625, 0.625, 0.625, 0.625, 0.6172, 0.625, 0.6094, 0.625, 0.5938, 0.625, 0.6094, 0.625, 0.625, 0.625, 0.625, 0.625, 0.5625, 0.625, 0.5938, 0.625, 0.6094, 0.625, 0.6094, 0.625, 0.625, 0.625, 0.625, 0.625, 0.6094, 0.625, 0.625, 0.625, 0.6172, 0.625, 0.6172, 0.625, 0.625, 0.625, 0.625, 0.625, 0.625, 0.625, 0.6094, 0.625, 0.6172, 0.625, 0.6406, 0.625, 0.6328, 0.625, 0.6406, 0.625, 0.6562, 0.625, 0.625, 0.625, 0.625, 0.625, 0.6328, 0.625, 0.6406, 0.625, 0.6328, 0.625, 0.625, 0.625, 0.625, 0.625, 0.6328, 0.625, 0.6328, 0.625, 0.625, 0.625, 0.625, 0.625, 0.6328, 0.625, 0.625, 0.625, 0.6406, 0.625, 0.6406, 0.625, 0.625, 0.625, 0.6406, 0.625, 0.6562, 0.625, 0.6406, 0.625, 0.6328, 0.625, 0.6094, 0.625, 0.6172, 0.625, 0.625, 0.625, 0.625, 0.625, 0.5938, 0.625, 0.6094, 0.625, 0.6172, 0.625, 0.6094, 0.625, 0.625, 0.625, 0.6172, 0.625, 0.6172, 0.625, 0.625, 0.625, 0.625, 0.625, 0.6172, 0.625, 0.6172, 0.625, 0.625, 0.625, 0.6094, 0.625, 0.625, 0.625, 0.625, 0.625, 0.6094, 0.625, 0.6328, 0.625, 0.625, 0.625, 0.625, 0.625, 0.6328, 0.625, 0.6406, 0.625, 0.6328, 0.625, 0.6328, 0.625, 0.6406, 0.625, 0.6172, 0.625, 0.6094, 0.625, 0.6094, 0.625, 0.6172, 0.625, 0.625, 0.625, 0.6406, 0.625, 0.6406, 0.625, 0.625, 0.625, 0.6172, 0.625, 0.6094, 0.625, 0.6094, 0.625, 0.6172, 0.625, 0.6406, 0.625, 0.6328, 0.625, 0.6328, 0.625, 0.6406, 0.625, 0.6094, 0.625, 0.625, 0.625, 0.625, 0.625, 0.6094, 0.625, 0.6172, 0.625, 0.6094, 0.625, 0.6094, 0.625, 0.6172, 0.625, 0.625, 0.625, 0.6406, 0.625, 0.6406, 0.625, 0.625, 0.625, 0.6406, 0.625, 0.6328, 0.625, 0.6328, 0.625, 0.6406, 0.625, 0.625, 0.625, 0.6172, 0.625, 0.6172, 0.625, 0.625, 0.625, 0.6094, 0.625, 0.625, 0.625, 0.625, 0.625, 0.6094, 0.625, 0.6328, 0.625, 0.625, 0.625, 0.625, 0.625, 0.6328, 0.625, 0.6406, 0.625, 0.6328, 0.625, 0.6328, 0.625, 0.6406, 0.625, 0.6172, 0.625, 0.6094, 0.625, 0.6094, 0.625, 0.6172, 0.625, 0.625, 0.625, 0.6406, 0.625, 0.6406, 0.625, 0.625, 0.625, 0.6172, 0.625, 0.6094, 0.625, 0.6094, 0.625, 0.6172, 0.625, 0.6406, 0.625, 0.6328, 0.625, 0.6328, 0.625, 0.6406, 0.625, 0.6094, 0.625, 0.625, 0.625, 0.625, 0.625, 0.6094, 0.625, 0.625, 0.625, 0.6172, 0.625, 0.6172, 0.625, 0.625, 0.625, 0.625, 0.625, 0.6406, 0.625, 0.6406, 0.625, 0.625, 0.625, 0.6328, 0.625, 0.625, 0.625, 0.625, 0.625, 0.6328, 0.625, 0.6406, 0.625, 0.6328, 0.625, 0.6328, 0.625, 0.6406, 0.625, 0.6172, 0.625, 0.6094, 0.625, 0.6094, 0.625, 0.6172, 0.625, 0.625, 0.625, 0.6406, 0.625, 0.6406, 0.625, 0.625, 0.625, 0.6172, 0.625, 0.6094, 0.625, 0.6094, 0.625, 0.6172, 0.625, 0.6406, 0.625, 0.6328, 0.625, 0.6328, 0.625, 0.6406, 0.625, 0.6328, 0.625, 0.625, 0.625, 0.625, 0.625, 0.6328, 0.625, 0.625, 0.625, 0.6406, 0.625, 0.6406, 0.625, 0.625, 0.625, 0.625, 0.625, 0.6172, 0.625, 0.6172, 0.625, 0.625, 0.625, 0.6094, 0.625, 0.625, 0.625, 0.625, 0.625, 0.6094, 0.625, 0.625, 0.625, 0.6172, 0.625, 0.6172, 0.625, 0.625, 0.625, 0.625, 0.625, 0.6406, 0.625, 0.6406, 0.625, 0.625, 0.625, 0.6328, 0.625, 0.625, 0.625, 0.625, 0.625, 0.6328, 0.625, 0.6172, 0.625, 0.625, 0.625, 0.625, 0.625, 0.625, 0.625, 0.6328, 0.625, 0.625, 0.625, 0.625, 0.625, 0.6406, 0.625, 0.625, 0.625, 0.6172, 0.625, 0.6094, 0.625, 0.625, 0.625, 0.625, 0.625, 0.625, 0.625, 0.6172, 0.625, 0.625, 0.625, 0.625, 0.625, 0.625, 0.625, 0.625, 0.625, 0.6328, 0.625, 0.625, 0.625, 0.6328, 0.625, 0.625, 0.625, 0.625, 0.625, 0.625, 0.625, 0.6406, 0.625, 0.6328, 0.625, 0.625, 0.625, 0.6094, 0.625, 0.625, 0.625, 0.625, 0.625, 0.6172, 0.625, 0.6328, 0.625, 0.625, 0.625, 0.625, 0.625, 0.6328, 0.625, 0.6094, 0.625, 0.625, 0.625, 0.625, 0.625, 0.6094, 0.625, 0.625, 0.625, 0.6172, 0.625, 0.6172, 0.625, 0.625, 0.625, 0.6094, 0.625, 0.625, 0.625, 0.625, 0.625, 0.6094])
me_cube_004.materials.append(mat_material)
me_cube_004.update()
me_cylinder_007 = bpy.data.meshes.new('Cylinder.007')
me_cylinder_007.from_pydata([(0.0, 1.0, -1.0), (0.0, 1.0, 1.0), (0.1951, 0.9808, -1.0), (0.1951, 0.9808, 1.0), (0.3827, 0.9239, -1.0), (0.3827, 0.9239, 1.0), (0.5556, 0.8315, -1.0), (0.5556, 0.8315, 1.0), (0.7071, 0.7071, -1.0), (0.7071, 0.7071, 1.0), (0.8315, 0.5556, -1.0), (0.8315, 0.5556, 1.0), (0.9239, 0.3827, -1.0), (0.9239, 0.3827, 1.0), (0.9808, 0.1951, -1.0), (0.9808, 0.1951, 1.0), (1.0, 0.0, -1.0), (1.0, 0.0, 1.0), (0.9808, -0.1951, -1.0), (0.9808, -0.1951, 1.0), (0.9239, -0.3827, -1.0), (0.9239, -0.3827, 1.0), (0.8315, -0.5556, -1.0), (0.8315, -0.5556, 1.0), (0.7071, -0.7071, -1.0), (0.7071, -0.7071, 1.0), (0.5556, -0.8315, -1.0), (0.5556, -0.8315, 1.0), (0.3827, -0.9239, -1.0), (0.3827, -0.9239, 1.0), (0.1951, -0.9808, -1.0), (0.1951, -0.9808, 1.0), (0.0, -1.0, -1.0), (0.0, -1.0, 1.0), (-0.1951, -0.9808, -1.0), (-0.1951, -0.9808, 1.0), (-0.3827, -0.9239, -1.0), (-0.3827, -0.9239, 1.0), (-0.5556, -0.8315, -1.0), (-0.5556, -0.8315, 1.0), (-0.7071, -0.7071, -1.0), (-0.7071, -0.7071, 1.0), (-0.8315, -0.5556, -1.0), (-0.8315, -0.5556, 1.0), (-0.9239, -0.3827, -1.0), (-0.9239, -0.3827, 1.0), (-0.9808, -0.1951, -1.0), (-0.9808, -0.1951, 1.0), (-1.0, 0.0, -1.0), (-1.0, 0.0, 1.0), (-0.9808, 0.1951, -1.0), (-0.9808, 0.1951, 1.0), (-0.9239, 0.3827, -1.0), (-0.9239, 0.3827, 1.0), (-0.8315, 0.5556, -1.0), (-0.8315, 0.5556, 1.0), (-0.7071, 0.7071, -1.0), (-0.7071, 0.7071, 1.0), (-0.5556, 0.8315, -1.0), (-0.5556, 0.8315, 1.0), (-0.3827, 0.9239, -1.0), (-0.3827, 0.9239, 1.0), (-0.1951, 0.9808, -1.0), (-0.1951, 0.9808, 1.0), (0.0, -8.065, -1.0), (0.0, -8.065, 1.0), (0.1951, -8.084, -1.0), (0.1951, -8.084, 1.0), (0.3827, -8.141, -1.0), (0.3827, -8.141, 1.0), (0.5556, -8.234, -1.0), (0.5556, -8.234, 1.0), (0.7071, -8.358, -1.0), (0.7071, -8.358, 1.0), (0.8315, -8.51, -1.0), (0.8315, -8.51, 1.0), (0.9239, -8.682, -1.0), (0.9239, -8.682, 1.0), (0.9808, -8.87, -1.0), (0.9808, -8.87, 1.0), (1.0, -9.065, -1.0), (1.0, -9.065, 1.0), (0.9808, -9.26, -1.0), (0.9808, -9.26, 1.0), (0.9239, -9.448, -1.0), (0.9239, -9.448, 1.0), (0.8315, -9.621, -1.0), (0.8315, -9.621, 1.0), (0.7071, -9.772, -1.0), (0.7071, -9.772, 1.0), (0.5556, -9.897, -1.0), (0.5556, -9.897, 1.0), (0.3827, -9.989, -1.0), (0.3827, -9.989, 1.0), (0.1951, -10.05, -1.0), (0.1951, -10.05, 1.0), (0.0, -10.07, -1.0), (0.0, -10.07, 1.0), (-0.1951, -10.05, -1.0), (-0.1951, -10.05, 1.0), (-0.3827, -9.989, -1.0), (-0.3827, -9.989, 1.0), (-0.5556, -9.897, -1.0), (-0.5556, -9.897, 1.0), (-0.7071, -9.772, -1.0), (-0.7071, -9.772, 1.0), (-0.8315, -9.621, -1.0), (-0.8315, -9.621, 1.0), (-0.9239, -9.448, -1.0), (-0.9239, -9.448, 1.0), (-0.9808, -9.26, -1.0), (-0.9808, -9.26, 1.0), (-1.0, -9.065, -1.0), (-1.0, -9.065, 1.0), (-0.9808, -8.87, -1.0), (-0.9808, -8.87, 1.0), (-0.9239, -8.682, -1.0), (-0.9239, -8.682, 1.0), (-0.8315, -8.51, -1.0), (-0.8315, -8.51, 1.0), (-0.7071, -8.358, -1.0), (-0.7071, -8.358, 1.0), (-0.5556, -8.234, -1.0), (-0.5556, -8.234, 1.0), (-0.3827, -8.141, -1.0), (-0.3827, -8.141, 1.0), (-0.1951, -8.084, -1.0), (-0.1951, -8.084, 1.0), (0.0, -5.043, -1.0), (0.0, -5.043, 1.0), (0.1951, -5.063, -1.0), (0.1951, -5.063, 1.0), (0.3827, -5.12, -1.0), (0.3827, -5.12, 1.0), (0.5556, -5.212, -1.0), (0.5556, -5.212, 1.0), (0.7071, -5.336, -1.0), (0.7071, -5.336, 1.0), (0.8315, -5.488, -1.0), (0.8315, -5.488, 1.0), (0.9239, -5.661, -1.0), (0.9239, -5.661, 1.0), (0.9808, -5.848, -1.0), (0.9808, -5.848, 1.0), (1.0, -6.043, -1.0), (1.0, -6.043, 1.0), (0.9808, -6.238, -1.0), (0.9808, -6.238, 1.0), (0.9239, -6.426, -1.0), (0.9239, -6.426, 1.0), (0.8315, -6.599, -1.0), (0.8315, -6.599, 1.0), (0.7071, -6.751, -1.0), (0.7071, -6.751, 1.0), (0.5556, -6.875, -1.0), (0.5556, -6.875, 1.0), (0.3827, -6.967, -1.0), (0.3827, -6.967, 1.0), (0.1951, -7.024, -1.0), (0.1951, -7.024, 1.0), (0.0, -7.043, -1.0), (0.0, -7.043, 1.0), (-0.1951, -7.024, -1.0), (-0.1951, -7.024, 1.0), (-0.3827, -6.967, -1.0), (-0.3827, -6.967, 1.0), (-0.5556, -6.875, -1.0), (-0.5556, -6.875, 1.0), (-0.7071, -6.751, -1.0), (-0.7071, -6.751, 1.0), (-0.8315, -6.599, -1.0), (-0.8315, -6.599, 1.0), (-0.9239, -6.426, -1.0), (-0.9239, -6.426, 1.0), (-0.9808, -6.238, -1.0), (-0.9808, -6.238, 1.0), (-1.0, -6.043, -1.0), (-1.0, -6.043, 1.0), (-0.9808, -5.848, -1.0), (-0.9808, -5.848, 1.0), (-0.9239, -5.661, -1.0), (-0.9239, -5.661, 1.0), (-0.8315, -5.488, -1.0), (-0.8315, -5.488, 1.0), (-0.7071, -5.336, -1.0), (-0.7071, -5.336, 1.0), (-0.5556, -5.212, -1.0), (-0.5556, -5.212, 1.0), (-0.3827, -5.12, -1.0), (-0.3827, -5.12, 1.0), (-0.1951, -5.063, -1.0), (-0.1951, -5.063, 1.0), (0.0, -2.022, -1.0), (0.0, -2.022, 1.0), (0.1951, -2.041, -1.0), (0.1951, -2.041, 1.0), (0.3827, -2.098, -1.0), (0.3827, -2.098, 1.0), (0.5556, -2.19, -1.0), (0.5556, -2.19, 1.0), (0.7071, -2.315, -1.0), (0.7071, -2.315, 1.0), (0.8315, -2.466, -1.0), (0.8315, -2.466, 1.0), (0.9239, -2.639, -1.0), (0.9239, -2.639, 1.0), (0.9808, -2.827, -1.0), (0.9808, -2.827, 1.0), (1.0, -3.022, -1.0), (1.0, -3.022, 1.0), (0.9808, -3.217, -1.0), (0.9808, -3.217, 1.0), (0.9239, -3.404, -1.0), (0.9239, -3.404, 1.0), (0.8315, -3.577, -1.0), (0.8315, -3.577, 1.0), (0.7071, -3.729, -1.0), (0.7071, -3.729, 1.0), (0.5556, -3.853, -1.0), (0.5556, -3.853, 1.0), (0.3827, -3.946, -1.0), (0.3827, -3.946, 1.0), (0.1951, -4.002, -1.0), (0.1951, -4.002, 1.0), (0.0, -4.022, -1.0), (0.0, -4.022, 1.0), (-0.1951, -4.002, -1.0), (-0.1951, -4.002, 1.0), (-0.3827, -3.946, -1.0), (-0.3827, -3.946, 1.0), (-0.5556, -3.853, -1.0), (-0.5556, -3.853, 1.0), (-0.7071, -3.729, -1.0), (-0.7071, -3.729, 1.0), (-0.8315, -3.577, -1.0), (-0.8315, -3.577, 1.0), (-0.9239, -3.404, -1.0), (-0.9239, -3.404, 1.0), (-0.9808, -3.217, -1.0), (-0.9808, -3.217, 1.0), (-1.0, -3.022, -1.0), (-1.0, -3.022, 1.0), (-0.9808, -2.827, -1.0), (-0.9808, -2.827, 1.0), (-0.9239, -2.639, -1.0), (-0.9239, -2.639, 1.0), (-0.8315, -2.466, -1.0), (-0.8315, -2.466, 1.0), (-0.7071, -2.315, -1.0), (-0.7071, -2.315, 1.0), (-0.5556, -2.19, -1.0), (-0.5556, -2.19, 1.0), (-0.3827, -2.098, -1.0), (-0.3827, -2.098, 1.0), (-0.1951, -2.041, -1.0), (-0.1951, -2.041, 1.0), (0.0, 1.0, -1.0), (0.0, 1.0, 1.0), (0.1951, 0.9808, -1.0), (0.1951, 0.9808, 1.0), (0.3827, 0.9239, -1.0), (0.3827, 0.9239, 1.0), (0.5556, 0.8315, -1.0), (0.5556, 0.8315, 1.0), (0.7071, 0.7071, -1.0), (0.7071, 0.7071, 1.0), (0.8315, 0.5556, -1.0), (0.8315, 0.5556, 1.0), (0.9239, 0.3827, -1.0), (0.9239, 0.3827, 1.0), (0.9808, 0.1951, -1.0), (0.9808, 0.1951, 1.0), (1.0, 0.0, -1.0), (1.0, 0.0, 1.0), (0.9808, -0.1951, -1.0), (0.9808, -0.1951, 1.0), (0.9239, -0.3827, -1.0), (0.9239, -0.3827, 1.0), (0.8315, -0.5556, -1.0), (0.8315, -0.5556, 1.0), (0.7071, -0.7071, -1.0), (0.7071, -0.7071, 1.0), (0.5556, -0.8315, -1.0), (0.5556, -0.8315, 1.0), (0.3827, -0.9239, -1.0), (0.3827, -0.9239, 1.0), (0.1951, -0.9808, -1.0), (0.1951, -0.9808, 1.0), (0.0, -1.0, -1.0), (0.0, -1.0, 1.0), (-0.1951, -0.9808, -1.0), (-0.1951, -0.9808, 1.0), (-0.3827, -0.9239, -1.0), (-0.3827, -0.9239, 1.0), (-0.5556, -0.8315, -1.0), (-0.5556, -0.8315, 1.0), (-0.7071, -0.7071, -1.0), (-0.7071, -0.7071, 1.0), (-0.8315, -0.5556, -1.0), (-0.8315, -0.5556, 1.0), (-0.9239, -0.3827, -1.0), (-0.9239, -0.3827, 1.0), (-0.9808, -0.1951, -1.0), (-0.9808, -0.1951, 1.0), (-1.0, 0.0, -1.0), (-1.0, 0.0, 1.0), (-0.9808, 0.1951, -1.0), (-0.9808, 0.1951, 1.0), (-0.9239, 0.3827, -1.0), (-0.9239, 0.3827, 1.0), (-0.8315, 0.5556, -1.0), (-0.8315, 0.5556, 1.0), (-0.7071, 0.7071, -1.0), (-0.7071, 0.7071, 1.0), (-0.5556, 0.8315, -1.0), (-0.5556, 0.8315, 1.0), (-0.3827, 0.9239, -1.0), (-0.3827, 0.9239, 1.0), (-0.1951, 0.9808, -1.0), (-0.1951, 0.9808, 1.0), (0.0, -11.09, -1.0), (0.0, -11.09, 1.0), (0.1951, -11.11, -1.0), (0.1951, -11.11, 1.0), (0.3827, -11.16, -1.0), (0.3827, -11.16, 1.0), (0.5556, -11.26, -1.0), (0.5556, -11.26, 1.0), (0.7071, -11.38, -1.0), (0.7071, -11.38, 1.0), (0.8315, -11.53, -1.0), (0.8315, -11.53, 1.0), (0.9239, -11.7, -1.0), (0.9239, -11.7, 1.0), (0.9808, -11.89, -1.0), (0.9808, -11.89, 1.0), (1.0, -12.09, -1.0), (1.0, -12.09, 1.0), (0.9808, -12.28, -1.0), (0.9808, -12.28, 1.0), (0.9239, -12.47, -1.0), (0.9239, -12.47, 1.0), (0.8315, -12.64, -1.0), (0.8315, -12.64, 1.0), (0.7071, -12.79, -1.0), (0.7071, -12.79, 1.0), (0.5556, -12.92, -1.0), (0.5556, -12.92, 1.0), (0.3827, -13.01, -1.0), (0.3827, -13.01, 1.0), (0.1951, -13.07, -1.0), (0.1951, -13.07, 1.0), (0.0, -13.09, -1.0), (0.0, -13.09, 1.0), (-0.1951, -13.07, -1.0), (-0.1951, -13.07, 1.0), (-0.3827, -13.01, -1.0), (-0.3827, -13.01, 1.0), (-0.5556, -12.92, -1.0), (-0.5556, -12.92, 1.0), (-0.7071, -12.79, -1.0), (-0.7071, -12.79, 1.0), (-0.8315, -12.64, -1.0), (-0.8315, -12.64, 1.0), (-0.9239, -12.47, -1.0), (-0.9239, -12.47, 1.0), (-0.9808, -12.28, -1.0), (-0.9808, -12.28, 1.0), (-1.0, -12.09, -1.0), (-1.0, -12.09, 1.0), (-0.9808, -11.89, -1.0), (-0.9808, -11.89, 1.0), (-0.9239, -11.7, -1.0), (-0.9239, -11.7, 1.0), (-0.8315, -11.53, -1.0), (-0.8315, -11.53, 1.0), (-0.7071, -11.38, -1.0), (-0.7071, -11.38, 1.0), (-0.5556, -11.26, -1.0), (-0.5556, -11.26, 1.0), (-0.3827, -11.16, -1.0), (-0.3827, -11.16, 1.0), (-0.1951, -11.11, -1.0), (-0.1951, -11.11, 1.0), (0.0, -14.11, -1.0), (0.0, -14.11, 1.0), (0.1951, -14.13, -1.0), (0.1951, -14.13, 1.0), (0.3827, -14.18, -1.0), (0.3827, -14.18, 1.0), (0.5556, -14.28, -1.0), (0.5556, -14.28, 1.0), (0.7071, -14.4, -1.0), (0.7071, -14.4, 1.0), (0.8315, -14.55, -1.0), (0.8315, -14.55, 1.0), (0.9239, -14.73, -1.0), (0.9239, -14.73, 1.0), (0.9808, -14.91, -1.0), (0.9808, -14.91, 1.0), (1.0, -15.11, -1.0), (1.0, -15.11, 1.0), (0.9808, -15.3, -1.0), (0.9808, -15.3, 1.0), (0.9239, -15.49, -1.0), (0.9239, -15.49, 1.0), (0.8315, -15.66, -1.0), (0.8315, -15.66, 1.0), (0.7071, -15.82, -1.0), (0.7071, -15.82, 1.0), (0.5556, -15.94, -1.0), (0.5556, -15.94, 1.0), (0.3827, -16.03, -1.0), (0.3827, -16.03, 1.0), (0.1951, -16.09, -1.0), (0.1951, -16.09, 1.0), (0.0, -16.11, -1.0), (0.0, -16.11, 1.0), (-0.1951, -16.09, -1.0), (-0.1951, -16.09, 1.0), (-0.3827, -16.03, -1.0), (-0.3827, -16.03, 1.0), (-0.5556, -15.94, -1.0), (-0.5556, -15.94, 1.0), (-0.7071, -15.82, -1.0), (-0.7071, -15.82, 1.0), (-0.8315, -15.66, -1.0), (-0.8315, -15.66, 1.0), (-0.9239, -15.49, -1.0), (-0.9239, -15.49, 1.0), (-0.9808, -15.3, -1.0), (-0.9808, -15.3, 1.0), (-1.0, -15.11, -1.0), (-1.0, -15.11, 1.0), (-0.9808, -14.91, -1.0), (-0.9808, -14.91, 1.0), (-0.9239, -14.73, -1.0), (-0.9239, -14.73, 1.0), (-0.8315, -14.55, -1.0), (-0.8315, -14.55, 1.0), (-0.7071, -14.4, -1.0), (-0.7071, -14.4, 1.0), (-0.5556, -14.28, -1.0), (-0.5556, -14.28, 1.0), (-0.3827, -14.18, -1.0), (-0.3827, -14.18, 1.0), (-0.1951, -14.13, -1.0), (-0.1951, -14.13, 1.0), (0.0, -17.13, -1.0), (0.0, -17.13, 1.0), (0.1951, -17.15, -1.0), (0.1951, -17.15, 1.0), (0.3827, -17.21, -1.0), (0.3827, -17.21, 1.0), (0.5556, -17.3, -1.0), (0.5556, -17.3, 1.0), (0.7071, -17.42, -1.0), (0.7071, -17.42, 1.0), (0.8315, -17.57, -1.0), (0.8315, -17.57, 1.0), (0.9239, -17.75, -1.0), (0.9239, -17.75, 1.0), (0.9808, -17.94, -1.0), (0.9808, -17.94, 1.0), (1.0, -18.13, -1.0), (1.0, -18.13, 1.0), (0.9808, -18.33, -1.0), (0.9808, -18.33, 1.0), (0.9239, -18.51, -1.0), (0.9239, -18.51, 1.0), (0.8315, -18.69, -1.0), (0.8315, -18.69, 1.0), (0.7071, -18.84, -1.0), (0.7071, -18.84, 1.0), (0.5556, -18.96, -1.0), (0.5556, -18.96, 1.0), (0.3827, -19.05, -1.0), (0.3827, -19.05, 1.0), (0.1951, -19.11, -1.0), (0.1951, -19.11, 1.0), (0.0, -19.13, -1.0), (0.0, -19.13, 1.0), (-0.1951, -19.11, -1.0), (-0.1951, -19.11, 1.0), (-0.3827, -19.05, -1.0), (-0.3827, -19.05, 1.0), (-0.5556, -18.96, -1.0), (-0.5556, -18.96, 1.0), (-0.7071, -18.84, -1.0), (-0.7071, -18.84, 1.0), (-0.8315, -18.69, -1.0), (-0.8315, -18.69, 1.0), (-0.9239, -18.51, -1.0), (-0.9239, -18.51, 1.0), (-0.9808, -18.33, -1.0), (-0.9808, -18.33, 1.0), (-1.0, -18.13, -1.0), (-1.0, -18.13, 1.0), (-0.9808, -17.94, -1.0), (-0.9808, -17.94, 1.0), (-0.9239, -17.75, -1.0), (-0.9239, -17.75, 1.0), (-0.8315, -17.57, -1.0), (-0.8315, -17.57, 1.0), (-0.7071, -17.42, -1.0), (-0.7071, -17.42, 1.0), (-0.5556, -17.3, -1.0), (-0.5556, -17.3, 1.0), (-0.3827, -17.21, -1.0), (-0.3827, -17.21, 1.0), (-0.1951, -17.15, -1.0), (-0.1951, -17.15, 1.0)], [], [(0, 1, 3, 2), (2, 3, 5, 4), (4, 5, 7, 6), (6, 7, 9, 8), (8, 9, 11, 10), (10, 11, 13, 12), (12, 13, 15, 14), (14, 15, 17, 16), (16, 17, 19, 18), (18, 19, 21, 20), (20, 21, 23, 22), (22, 23, 25, 24), (24, 25, 27, 26), (26, 27, 29, 28), (28, 29, 31, 30), (30, 31, 33, 32), (32, 33, 35, 34), (34, 35, 37, 36), (36, 37, 39, 38), (38, 39, 41, 40), (40, 41, 43, 42), (42, 43, 45, 44), (44, 45, 47, 46), (46, 47, 49, 48), (48, 49, 51, 50), (50, 51, 53, 52), (52, 53, 55, 54), (54, 55, 57, 56), (56, 57, 59, 58), (58, 59, 61, 60), (3, 1, 63, 61, 59, 57, 55, 53, 51, 49, 47, 45, 43, 41, 39, 37, 35, 33, 31, 29, 27, 25, 23, 21, 19, 17, 15, 13, 11, 9, 7, 5), (60, 61, 63, 62), (62, 63, 1, 0), (0, 2, 4, 6, 8, 10, 12, 14, 16, 18, 20, 22, 24, 26, 28, 30, 32, 34, 36, 38, 40, 42, 44, 46, 48, 50, 52, 54, 56, 58, 60, 62), (64, 65, 67, 66), (66, 67, 69, 68), (68, 69, 71, 70), (70, 71, 73, 72), (72, 73, 75, 74), (74, 75, 77, 76), (76, 77, 79, 78), (78, 79, 81, 80), (80, 81, 83, 82), (82, 83, 85, 84), (84, 85, 87, 86), (86, 87, 89, 88), (88, 89, 91, 90), (90, 91, 93, 92), (92, 93, 95, 94), (94, 95, 97, 96), (96, 97, 99, 98), (98, 99, 101, 100), (100, 101, 103, 102), (102, 103, 105, 104), (104, 105, 107, 106), (106, 107, 109, 108), (108, 109, 111, 110), (110, 111, 113, 112), (112, 113, 115, 114), (114, 115, 117, 116), (116, 117, 119, 118), (118, 119, 121, 120), (120, 121, 123, 122), (122, 123, 125, 124), (67, 65, 127, 125, 123, 121, 119, 117, 115, 113, 111, 109, 107, 105, 103, 101, 99, 97, 95, 93, 91, 89, 87, 85, 83, 81, 79, 77, 75, 73, 71, 69), (124, 125, 127, 126), (126, 127, 65, 64), (64, 66, 68, 70, 72, 74, 76, 78, 80, 82, 84, 86, 88, 90, 92, 94, 96, 98, 100, 102, 104, 106, 108, 110, 112, 114, 116, 118, 120, 122, 124, 126), (128, 129, 131, 130), (130, 131, 133, 132), (132, 133, 135, 134), (134, 135, 137, 136), (136, 137, 139, 138), (138, 139, 141, 140), (140, 141, 143, 142), (142, 143, 145, 144), (144, 145, 147, 146), (146, 147, 149, 148), (148, 149, 151, 150), (150, 151, 153, 152), (152, 153, 155, 154), (154, 155, 157, 156), (156, 157, 159, 158), (158, 159, 161, 160), (160, 161, 163, 162), (162, 163, 165, 164), (164, 165, 167, 166), (166, 167, 169, 168), (168, 169, 171, 170), (170, 171, 173, 172), (172, 173, 175, 174), (174, 175, 177, 176), (176, 177, 179, 178), (178, 179, 181, 180), (180, 181, 183, 182), (182, 183, 185, 184), (184, 185, 187, 186), (186, 187, 189, 188), (131, 129, 191, 189, 187, 185, 183, 181, 179, 177, 175, 173, 171, 169, 167, 165, 163, 161, 159, 157, 155, 153, 151, 149, 147, 145, 143, 141, 139, 137, 135, 133), (188, 189, 191, 190), (190, 191, 129, 128), (128, 130, 132, 134, 136, 138, 140, 142, 144, 146, 148, 150, 152, 154, 156, 158, 160, 162, 164, 166, 168, 170, 172, 174, 176, 178, 180, 182, 184, 186, 188, 190), (192, 193, 195, 194), (194, 195, 197, 196), (196, 197, 199, 198), (198, 199, 201, 200), (200, 201, 203, 202), (202, 203, 205, 204), (204, 205, 207, 206), (206, 207, 209, 208), (208, 209, 211, 210), (210, 211, 213, 212), (212, 213, 215, 214), (214, 215, 217, 216), (216, 217, 219, 218), (218, 219, 221, 220), (220, 221, 223, 222), (222, 223, 225, 224), (224, 225, 227, 226), (226, 227, 229, 228), (228, 229, 231, 230), (230, 231, 233, 232), (232, 233, 235, 234), (234, 235, 237, 236), (236, 237, 239, 238), (238, 239, 241, 240), (240, 241, 243, 242), (242, 243, 245, 244), (244, 245, 247, 246), (246, 247, 249, 248), (248, 249, 251, 250), (250, 251, 253, 252), (195, 193, 255, 253, 251, 249, 247, 245, 243, 241, 239, 237, 235, 233, 231, 229, 227, 225, 223, 221, 219, 217, 215, 213, 211, 209, 207, 205, 203, 201, 199, 197), (252, 253, 255, 254), (254, 255, 193, 192), (192, 194, 196, 198, 200, 202, 204, 206, 208, 210, 212, 214, 216, 218, 220, 222, 224, 226, 228, 230, 232, 234, 236, 238, 240, 242, 244, 246, 248, 250, 252, 254), (256, 257, 259, 258), (258, 259, 261, 260), (260, 261, 263, 262), (262, 263, 265, 264), (264, 265, 267, 266), (266, 267, 269, 268), (268, 269, 271, 270), (270, 271, 273, 272), (272, 273, 275, 274), (274, 275, 277, 276), (276, 277, 279, 278), (278, 279, 281, 280), (280, 281, 283, 282), (282, 283, 285, 284), (284, 285, 287, 286), (286, 287, 289, 288), (288, 289, 291, 290), (290, 291, 293, 292), (292, 293, 295, 294), (294, 295, 297, 296), (296, 297, 299, 298), (298, 299, 301, 300), (300, 301, 303, 302), (302, 303, 305, 304), (304, 305, 307, 306), (306, 307, 309, 308), (308, 309, 311, 310), (310, 311, 313, 312), (312, 313, 315, 314), (314, 315, 317, 316), (259, 257, 319, 317, 315, 313, 311, 309, 307, 305, 303, 301, 299, 297, 295, 293, 291, 289, 287, 285, 283, 281, 279, 277, 275, 273, 271, 269, 267, 265, 263, 261), (316, 317, 319, 318), (318, 319, 257, 256), (256, 258, 260, 262, 264, 266, 268, 270, 272, 274, 276, 278, 280, 282, 284, 286, 288, 290, 292, 294, 296, 298, 300, 302, 304, 306, 308, 310, 312, 314, 316, 318), (320, 321, 323, 322), (322, 323, 325, 324), (324, 325, 327, 326), (326, 327, 329, 328), (328, 329, 331, 330), (330, 331, 333, 332), (332, 333, 335, 334), (334, 335, 337, 336), (336, 337, 339, 338), (338, 339, 341, 340), (340, 341, 343, 342), (342, 343, 345, 344), (344, 345, 347, 346), (346, 347, 349, 348), (348, 349, 351, 350), (350, 351, 353, 352), (352, 353, 355, 354), (354, 355, 357, 356), (356, 357, 359, 358), (358, 359, 361, 360), (360, 361, 363, 362), (362, 363, 365, 364), (364, 365, 367, 366), (366, 367, 369, 368), (368, 369, 371, 370), (370, 371, 373, 372), (372, 373, 375, 374), (374, 375, 377, 376), (376, 377, 379, 378), (378, 379, 381, 380), (323, 321, 383, 381, 379, 377, 375, 373, 371, 369, 367, 365, 363, 361, 359, 357, 355, 353, 351, 349, 347, 345, 343, 341, 339, 337, 335, 333, 331, 329, 327, 325), (380, 381, 383, 382), (382, 383, 321, 320), (320, 322, 324, 326, 328, 330, 332, 334, 336, 338, 340, 342, 344, 346, 348, 350, 352, 354, 356, 358, 360, 362, 364, 366, 368, 370, 372, 374, 376, 378, 380, 382), (384, 385, 387, 386), (386, 387, 389, 388), (388, 389, 391, 390), (390, 391, 393, 392), (392, 393, 395, 394), (394, 395, 397, 396), (396, 397, 399, 398), (398, 399, 401, 400), (400, 401, 403, 402), (402, 403, 405, 404), (404, 405, 407, 406), (406, 407, 409, 408), (408, 409, 411, 410), (410, 411, 413, 412), (412, 413, 415, 414), (414, 415, 417, 416), (416, 417, 419, 418), (418, 419, 421, 420), (420, 421, 423, 422), (422, 423, 425, 424), (424, 425, 427, 426), (426, 427, 429, 428), (428, 429, 431, 430), (430, 431, 433, 432), (432, 433, 435, 434), (434, 435, 437, 436), (436, 437, 439, 438), (438, 439, 441, 440), (440, 441, 443, 442), (442, 443, 445, 444), (387, 385, 447, 445, 443, 441, 439, 437, 435, 433, 431, 429, 427, 425, 423, 421, 419, 417, 415, 413, 411, 409, 407, 405, 403, 401, 399, 397, 395, 393, 391, 389), (444, 445, 447, 446), (446, 447, 385, 384), (384, 386, 388, 390, 392, 394, 396, 398, 400, 402, 404, 406, 408, 410, 412, 414, 416, 418, 420, 422, 424, 426, 428, 430, 432, 434, 436, 438, 440, 442, 444, 446), (448, 449, 451, 450), (450, 451, 453, 452), (452, 453, 455, 454), (454, 455, 457, 456), (456, 457, 459, 458), (458, 459, 461, 460), (460, 461, 463, 462), (462, 463, 465, 464), (464, 465, 467, 466), (466, 467, 469, 468), (468, 469, 471, 470), (470, 471, 473, 472), (472, 473, 475, 474), (474, 475, 477, 476), (476, 477, 479, 478), (478, 479, 481, 480), (480, 481, 483, 482), (482, 483, 485, 484), (484, 485, 487, 486), (486, 487, 489, 488), (488, 489, 491, 490), (490, 491, 493, 492), (492, 493, 495, 494), (494, 495, 497, 496), (496, 497, 499, 498), (498, 499, 501, 500), (500, 501, 503, 502), (502, 503, 505, 504), (504, 505, 507, 506), (506, 507, 509, 508), (451, 449, 511, 509, 507, 505, 503, 501, 499, 497, 495, 493, 491, 489, 487, 485, 483, 481, 479, 477, 475, 473, 471, 469, 467, 465, 463, 461, 459, 457, 455, 453), (508, 509, 511, 510), (510, 511, 449, 448), (448, 450, 452, 454, 456, 458, 460, 462, 464, 466, 468, 470, 472, 474, 476, 478, 480, 482, 484, 486, 488, 490, 492, 494, 496, 498, 500, 502, 504, 506, 508, 510)])
_uv = me_cylinder_007.uv_layers.new(name='UVMap')
_uv.uv.foreach_set('vector', [1.0, 0.5, 1.0, 1.0, 0.9688, 1.0, 0.9688, 0.5, 0.9688, 0.5, 0.9688, 1.0, 0.9375, 1.0, 0.9375, 0.5, 0.9375, 0.5, 0.9375, 1.0, 0.9062, 1.0, 0.9062, 0.5, 0.9062, 0.5, 0.9062, 1.0, 0.875, 1.0, 0.875, 0.5, 0.875, 0.5, 0.875, 1.0, 0.8438, 1.0, 0.8438, 0.5, 0.8438, 0.5, 0.8438, 1.0, 0.8125, 1.0, 0.8125, 0.5, 0.8125, 0.5, 0.8125, 1.0, 0.7812, 1.0, 0.7812, 0.5, 0.7812, 0.5, 0.7812, 1.0, 0.75, 1.0, 0.75, 0.5, 0.75, 0.5, 0.75, 1.0, 0.7188, 1.0, 0.7188, 0.5, 0.7188, 0.5, 0.7188, 1.0, 0.6875, 1.0, 0.6875, 0.5, 0.6875, 0.5, 0.6875, 1.0, 0.6562, 1.0, 0.6562, 0.5, 0.6562, 0.5, 0.6562, 1.0, 0.625, 1.0, 0.625, 0.5, 0.625, 0.5, 0.625, 1.0, 0.5938, 1.0, 0.5938, 0.5, 0.5938, 0.5, 0.5938, 1.0, 0.5625, 1.0, 0.5625, 0.5, 0.5625, 0.5, 0.5625, 1.0, 0.5312, 1.0, 0.5312, 0.5, 0.5312, 0.5, 0.5312, 1.0, 0.5, 1.0, 0.5, 0.5, 0.5, 0.5, 0.5, 1.0, 0.4688, 1.0, 0.4688, 0.5, 0.4688, 0.5, 0.4688, 1.0, 0.4375, 1.0, 0.4375, 0.5, 0.4375, 0.5, 0.4375, 1.0, 0.4062, 1.0, 0.4062, 0.5, 0.4062, 0.5, 0.4062, 1.0, 0.375, 1.0, 0.375, 0.5, 0.375, 0.5, 0.375, 1.0, 0.3438, 1.0, 0.3438, 0.5, 0.3438, 0.5, 0.3438, 1.0, 0.3125, 1.0, 0.3125, 0.5, 0.3125, 0.5, 0.3125, 1.0, 0.2812, 1.0, 0.2812, 0.5, 0.2812, 0.5, 0.2812, 1.0, 0.25, 1.0, 0.25, 0.5, 0.25, 0.5, 0.25, 1.0, 0.2188, 1.0, 0.2188, 0.5, 0.2188, 0.5, 0.2188, 1.0, 0.1875, 1.0, 0.1875, 0.5, 0.1875, 0.5, 0.1875, 1.0, 0.1562, 1.0, 0.1562, 0.5, 0.1562, 0.5, 0.1562, 1.0, 0.125, 1.0, 0.125, 0.5, 0.125, 0.5, 0.125, 1.0, 0.09375, 1.0, 0.09375, 0.5, 0.09375, 0.5, 0.09375, 1.0, 0.0625, 1.0, 0.0625, 0.5, 0.2968, 0.4854, 0.25, 0.49, 0.2032, 0.4854, 0.1582, 0.4717, 0.1167, 0.4496, 0.08029, 0.4197, 0.05045, 0.3833, 0.02827, 0.3418, 0.01461, 0.2968, 0.01, 0.25, 0.01461, 0.2032, 0.02827, 0.1582, 0.05045, 0.1167, 0.08029, 0.08029, 0.1167, 0.05045, 0.1582, 0.02827, 0.2032, 0.01461, 0.25, 0.01, 0.2968, 0.01461, 0.3418, 0.02827, 0.3833, 0.05045, 0.4197, 0.08029, 0.4496, 0.1167, 0.4717, 0.1582, 0.4854, 0.2032, 0.49, 0.25, 0.4854, 0.2968, 0.4717, 0.3418, 0.4496, 0.3833, 0.4197, 0.4197, 0.3833, 0.4496, 0.3418, 0.4717, 0.0625, 0.5, 0.0625, 1.0, 0.03125, 1.0, 0.03125, 0.5, 0.03125, 0.5, 0.03125, 1.0, 0.0, 1.0, 0.0, 0.5, 0.75, 0.49, 0.7968, 0.4854, 0.8418, 0.4717, 0.8833, 0.4496, 0.9197, 0.4197, 0.9496, 0.3833, 0.9717, 0.3418, 0.9854, 0.2968, 0.99, 0.25, 0.9854, 0.2032, 0.9717, 0.1582, 0.9496, 0.1167, 0.9197, 0.08029, 0.8833, 0.05045, 0.8418, 0.02827, 0.7968, 0.01461, 0.75, 0.01, 0.7032, 0.01461, 0.6582, 0.02827, 0.6167, 0.05045, 0.5803, 0.08029, 0.5504, 0.1167, 0.5283, 0.1582, 0.5146, 0.2032, 0.51, 0.25, 0.5146, 0.2968, 0.5283, 0.3418, 0.5504, 0.3833, 0.5803, 0.4197, 0.6167, 0.4496, 0.6582, 0.4717, 0.7032, 0.4854, 1.0, 0.5, 1.0, 1.0, 0.9688, 1.0, 0.9688, 0.5, 0.9688, 0.5, 0.9688, 1.0, 0.9375, 1.0, 0.9375, 0.5, 0.9375, 0.5, 0.9375, 1.0, 0.9062, 1.0, 0.9062, 0.5, 0.9062, 0.5, 0.9062, 1.0, 0.875, 1.0, 0.875, 0.5, 0.875, 0.5, 0.875, 1.0, 0.8438, 1.0, 0.8438, 0.5, 0.8438, 0.5, 0.8438, 1.0, 0.8125, 1.0, 0.8125, 0.5, 0.8125, 0.5, 0.8125, 1.0, 0.7812, 1.0, 0.7812, 0.5, 0.7812, 0.5, 0.7812, 1.0, 0.75, 1.0, 0.75, 0.5, 0.75, 0.5, 0.75, 1.0, 0.7188, 1.0, 0.7188, 0.5, 0.7188, 0.5, 0.7188, 1.0, 0.6875, 1.0, 0.6875, 0.5, 0.6875, 0.5, 0.6875, 1.0, 0.6562, 1.0, 0.6562, 0.5, 0.6562, 0.5, 0.6562, 1.0, 0.625, 1.0, 0.625, 0.5, 0.625, 0.5, 0.625, 1.0, 0.5938, 1.0, 0.5938, 0.5, 0.5938, 0.5, 0.5938, 1.0, 0.5625, 1.0, 0.5625, 0.5, 0.5625, 0.5, 0.5625, 1.0, 0.5312, 1.0, 0.5312, 0.5, 0.5312, 0.5, 0.5312, 1.0, 0.5, 1.0, 0.5, 0.5, 0.5, 0.5, 0.5, 1.0, 0.4688, 1.0, 0.4688, 0.5, 0.4688, 0.5, 0.4688, 1.0, 0.4375, 1.0, 0.4375, 0.5, 0.4375, 0.5, 0.4375, 1.0, 0.4062, 1.0, 0.4062, 0.5, 0.4062, 0.5, 0.4062, 1.0, 0.375, 1.0, 0.375, 0.5, 0.375, 0.5, 0.375, 1.0, 0.3438, 1.0, 0.3438, 0.5, 0.3438, 0.5, 0.3438, 1.0, 0.3125, 1.0, 0.3125, 0.5, 0.3125, 0.5, 0.3125, 1.0, 0.2812, 1.0, 0.2812, 0.5, 0.2812, 0.5, 0.2812, 1.0, 0.25, 1.0, 0.25, 0.5, 0.25, 0.5, 0.25, 1.0, 0.2188, 1.0, 0.2188, 0.5, 0.2188, 0.5, 0.2188, 1.0, 0.1875, 1.0, 0.1875, 0.5, 0.1875, 0.5, 0.1875, 1.0, 0.1562, 1.0, 0.1562, 0.5, 0.1562, 0.5, 0.1562, 1.0, 0.125, 1.0, 0.125, 0.5, 0.125, 0.5, 0.125, 1.0, 0.09375, 1.0, 0.09375, 0.5, 0.09375, 0.5, 0.09375, 1.0, 0.0625, 1.0, 0.0625, 0.5, 0.2968, 0.4854, 0.25, 0.49, 0.2032, 0.4854, 0.1582, 0.4717, 0.1167, 0.4496, 0.08029, 0.4197, 0.05045, 0.3833, 0.02827, 0.3418, 0.01461, 0.2968, 0.01, 0.25, 0.01461, 0.2032, 0.02827, 0.1582, 0.05045, 0.1167, 0.08029, 0.08029, 0.1167, 0.05045, 0.1582, 0.02827, 0.2032, 0.01461, 0.25, 0.01, 0.2968, 0.01461, 0.3418, 0.02827, 0.3833, 0.05045, 0.4197, 0.08029, 0.4496, 0.1167, 0.4717, 0.1582, 0.4854, 0.2032, 0.49, 0.25, 0.4854, 0.2968, 0.4717, 0.3418, 0.4496, 0.3833, 0.4197, 0.4197, 0.3833, 0.4496, 0.3418, 0.4717, 0.0625, 0.5, 0.0625, 1.0, 0.03125, 1.0, 0.03125, 0.5, 0.03125, 0.5, 0.03125, 1.0, 0.0, 1.0, 0.0, 0.5, 0.75, 0.49, 0.7968, 0.4854, 0.8418, 0.4717, 0.8833, 0.4496, 0.9197, 0.4197, 0.9496, 0.3833, 0.9717, 0.3418, 0.9854, 0.2968, 0.99, 0.25, 0.9854, 0.2032, 0.9717, 0.1582, 0.9496, 0.1167, 0.9197, 0.08029, 0.8833, 0.05045, 0.8418, 0.02827, 0.7968, 0.01461, 0.75, 0.01, 0.7032, 0.01461, 0.6582, 0.02827, 0.6167, 0.05045, 0.5803, 0.08029, 0.5504, 0.1167, 0.5283, 0.1582, 0.5146, 0.2032, 0.51, 0.25, 0.5146, 0.2968, 0.5283, 0.3418, 0.5504, 0.3833, 0.5803, 0.4197, 0.6167, 0.4496, 0.6582, 0.4717, 0.7032, 0.4854, 1.0, 0.5, 1.0, 1.0, 0.9688, 1.0, 0.9688, 0.5, 0.9688, 0.5, 0.9688, 1.0, 0.9375, 1.0, 0.9375, 0.5, 0.9375, 0.5, 0.9375, 1.0, 0.9062, 1.0, 0.9062, 0.5, 0.9062, 0.5, 0.9062, 1.0, 0.875, 1.0, 0.875, 0.5, 0.875, 0.5, 0.875, 1.0, 0.8438, 1.0, 0.8438, 0.5, 0.8438, 0.5, 0.8438, 1.0, 0.8125, 1.0, 0.8125, 0.5, 0.8125, 0.5, 0.8125, 1.0, 0.7812, 1.0, 0.7812, 0.5, 0.7812, 0.5, 0.7812, 1.0, 0.75, 1.0, 0.75, 0.5, 0.75, 0.5, 0.75, 1.0, 0.7188, 1.0, 0.7188, 0.5, 0.7188, 0.5, 0.7188, 1.0, 0.6875, 1.0, 0.6875, 0.5, 0.6875, 0.5, 0.6875, 1.0, 0.6562, 1.0, 0.6562, 0.5, 0.6562, 0.5, 0.6562, 1.0, 0.625, 1.0, 0.625, 0.5, 0.625, 0.5, 0.625, 1.0, 0.5938, 1.0, 0.5938, 0.5, 0.5938, 0.5, 0.5938, 1.0, 0.5625, 1.0, 0.5625, 0.5, 0.5625, 0.5, 0.5625, 1.0, 0.5312, 1.0, 0.5312, 0.5, 0.5312, 0.5, 0.5312, 1.0, 0.5, 1.0, 0.5, 0.5, 0.5, 0.5, 0.5, 1.0, 0.4688, 1.0, 0.4688, 0.5, 0.4688, 0.5, 0.4688, 1.0, 0.4375, 1.0, 0.4375, 0.5, 0.4375, 0.5, 0.4375, 1.0, 0.4062, 1.0, 0.4062, 0.5, 0.4062, 0.5, 0.4062, 1.0, 0.375, 1.0, 0.375, 0.5, 0.375, 0.5, 0.375, 1.0, 0.3438, 1.0, 0.3438, 0.5, 0.3438, 0.5, 0.3438, 1.0, 0.3125, 1.0, 0.3125, 0.5, 0.3125, 0.5, 0.3125, 1.0, 0.2812, 1.0, 0.2812, 0.5, 0.2812, 0.5, 0.2812, 1.0, 0.25, 1.0, 0.25, 0.5, 0.25, 0.5, 0.25, 1.0, 0.2188, 1.0, 0.2188, 0.5, 0.2188, 0.5, 0.2188, 1.0, 0.1875, 1.0, 0.1875, 0.5, 0.1875, 0.5, 0.1875, 1.0, 0.1562, 1.0, 0.1562, 0.5, 0.1562, 0.5, 0.1562, 1.0, 0.125, 1.0, 0.125, 0.5, 0.125, 0.5, 0.125, 1.0, 0.09375, 1.0, 0.09375, 0.5, 0.09375, 0.5, 0.09375, 1.0, 0.0625, 1.0, 0.0625, 0.5, 0.2968, 0.4854, 0.25, 0.49, 0.2032, 0.4854, 0.1582, 0.4717, 0.1167, 0.4496, 0.08029, 0.4197, 0.05045, 0.3833, 0.02827, 0.3418, 0.01461, 0.2968, 0.01, 0.25, 0.01461, 0.2032, 0.02827, 0.1582, 0.05045, 0.1167, 0.08029, 0.08029, 0.1167, 0.05045, 0.1582, 0.02827, 0.2032, 0.01461, 0.25, 0.01, 0.2968, 0.01461, 0.3418, 0.02827, 0.3833, 0.05045, 0.4197, 0.08029, 0.4496, 0.1167, 0.4717, 0.1582, 0.4854, 0.2032, 0.49, 0.25, 0.4854, 0.2968, 0.4717, 0.3418, 0.4496, 0.3833, 0.4197, 0.4197, 0.3833, 0.4496, 0.3418, 0.4717, 0.0625, 0.5, 0.0625, 1.0, 0.03125, 1.0, 0.03125, 0.5, 0.03125, 0.5, 0.03125, 1.0, 0.0, 1.0, 0.0, 0.5, 0.75, 0.49, 0.7968, 0.4854, 0.8418, 0.4717, 0.8833, 0.4496, 0.9197, 0.4197, 0.9496, 0.3833, 0.9717, 0.3418, 0.9854, 0.2968, 0.99, 0.25, 0.9854, 0.2032, 0.9717, 0.1582, 0.9496, 0.1167, 0.9197, 0.08029, 0.8833, 0.05045, 0.8418, 0.02827, 0.7968, 0.01461, 0.75, 0.01, 0.7032, 0.01461, 0.6582, 0.02827, 0.6167, 0.05045, 0.5803, 0.08029, 0.5504, 0.1167, 0.5283, 0.1582, 0.5146, 0.2032, 0.51, 0.25, 0.5146, 0.2968, 0.5283, 0.3418, 0.5504, 0.3833, 0.5803, 0.4197, 0.6167, 0.4496, 0.6582, 0.4717, 0.7032, 0.4854, 1.0, 0.5, 1.0, 1.0, 0.9688, 1.0, 0.9688, 0.5, 0.9688, 0.5, 0.9688, 1.0, 0.9375, 1.0, 0.9375, 0.5, 0.9375, 0.5, 0.9375, 1.0, 0.9062, 1.0, 0.9062, 0.5, 0.9062, 0.5, 0.9062, 1.0, 0.875, 1.0, 0.875, 0.5, 0.875, 0.5, 0.875, 1.0, 0.8438, 1.0, 0.8438, 0.5, 0.8438, 0.5, 0.8438, 1.0, 0.8125, 1.0, 0.8125, 0.5, 0.8125, 0.5, 0.8125, 1.0, 0.7812, 1.0, 0.7812, 0.5, 0.7812, 0.5, 0.7812, 1.0, 0.75, 1.0, 0.75, 0.5, 0.75, 0.5, 0.75, 1.0, 0.7188, 1.0, 0.7188, 0.5, 0.7188, 0.5, 0.7188, 1.0, 0.6875, 1.0, 0.6875, 0.5, 0.6875, 0.5, 0.6875, 1.0, 0.6562, 1.0, 0.6562, 0.5, 0.6562, 0.5, 0.6562, 1.0, 0.625, 1.0, 0.625, 0.5, 0.625, 0.5, 0.625, 1.0, 0.5938, 1.0, 0.5938, 0.5, 0.5938, 0.5, 0.5938, 1.0, 0.5625, 1.0, 0.5625, 0.5, 0.5625, 0.5, 0.5625, 1.0, 0.5312, 1.0, 0.5312, 0.5, 0.5312, 0.5, 0.5312, 1.0, 0.5, 1.0, 0.5, 0.5, 0.5, 0.5, 0.5, 1.0, 0.4688, 1.0, 0.4688, 0.5, 0.4688, 0.5, 0.4688, 1.0, 0.4375, 1.0, 0.4375, 0.5, 0.4375, 0.5, 0.4375, 1.0, 0.4062, 1.0, 0.4062, 0.5, 0.4062, 0.5, 0.4062, 1.0, 0.375, 1.0, 0.375, 0.5, 0.375, 0.5, 0.375, 1.0, 0.3438, 1.0, 0.3438, 0.5, 0.3438, 0.5, 0.3438, 1.0, 0.3125, 1.0, 0.3125, 0.5, 0.3125, 0.5, 0.3125, 1.0, 0.2812, 1.0, 0.2812, 0.5, 0.2812, 0.5, 0.2812, 1.0, 0.25, 1.0, 0.25, 0.5, 0.25, 0.5, 0.25, 1.0, 0.2188, 1.0, 0.2188, 0.5, 0.2188, 0.5, 0.2188, 1.0, 0.1875, 1.0, 0.1875, 0.5, 0.1875, 0.5, 0.1875, 1.0, 0.1562, 1.0, 0.1562, 0.5, 0.1562, 0.5, 0.1562, 1.0, 0.125, 1.0, 0.125, 0.5, 0.125, 0.5, 0.125, 1.0, 0.09375, 1.0, 0.09375, 0.5, 0.09375, 0.5, 0.09375, 1.0, 0.0625, 1.0, 0.0625, 0.5, 0.2968, 0.4854, 0.25, 0.49, 0.2032, 0.4854, 0.1582, 0.4717, 0.1167, 0.4496, 0.08029, 0.4197, 0.05045, 0.3833, 0.02827, 0.3418, 0.01461, 0.2968, 0.01, 0.25, 0.01461, 0.2032, 0.02827, 0.1582, 0.05045, 0.1167, 0.08029, 0.08029, 0.1167, 0.05045, 0.1582, 0.02827, 0.2032, 0.01461, 0.25, 0.01, 0.2968, 0.01461, 0.3418, 0.02827, 0.3833, 0.05045, 0.4197, 0.08029, 0.4496, 0.1167, 0.4717, 0.1582, 0.4854, 0.2032, 0.49, 0.25, 0.4854, 0.2968, 0.4717, 0.3418, 0.4496, 0.3833, 0.4197, 0.4197, 0.3833, 0.4496, 0.3418, 0.4717, 0.0625, 0.5, 0.0625, 1.0, 0.03125, 1.0, 0.03125, 0.5, 0.03125, 0.5, 0.03125, 1.0, 0.0, 1.0, 0.0, 0.5, 0.75, 0.49, 0.7968, 0.4854, 0.8418, 0.4717, 0.8833, 0.4496, 0.9197, 0.4197, 0.9496, 0.3833, 0.9717, 0.3418, 0.9854, 0.2968, 0.99, 0.25, 0.9854, 0.2032, 0.9717, 0.1582, 0.9496, 0.1167, 0.9197, 0.08029, 0.8833, 0.05045, 0.8418, 0.02827, 0.7968, 0.01461, 0.75, 0.01, 0.7032, 0.01461, 0.6582, 0.02827, 0.6167, 0.05045, 0.5803, 0.08029, 0.5504, 0.1167, 0.5283, 0.1582, 0.5146, 0.2032, 0.51, 0.25, 0.5146, 0.2968, 0.5283, 0.3418, 0.5504, 0.3833, 0.5803, 0.4197, 0.6167, 0.4496, 0.6582, 0.4717, 0.7032, 0.4854, 1.0, 0.5, 1.0, 1.0, 0.9688, 1.0, 0.9688, 0.5, 0.9688, 0.5, 0.9688, 1.0, 0.9375, 1.0, 0.9375, 0.5, 0.9375, 0.5, 0.9375, 1.0, 0.9062, 1.0, 0.9062, 0.5, 0.9062, 0.5, 0.9062, 1.0, 0.875, 1.0, 0.875, 0.5, 0.875, 0.5, 0.875, 1.0, 0.8438, 1.0, 0.8438, 0.5, 0.8438, 0.5, 0.8438, 1.0, 0.8125, 1.0, 0.8125, 0.5, 0.8125, 0.5, 0.8125, 1.0, 0.7812, 1.0, 0.7812, 0.5, 0.7812, 0.5, 0.7812, 1.0, 0.75, 1.0, 0.75, 0.5, 0.75, 0.5, 0.75, 1.0, 0.7188, 1.0, 0.7188, 0.5, 0.7188, 0.5, 0.7188, 1.0, 0.6875, 1.0, 0.6875, 0.5, 0.6875, 0.5, 0.6875, 1.0, 0.6562, 1.0, 0.6562, 0.5, 0.6562, 0.5, 0.6562, 1.0, 0.625, 1.0, 0.625, 0.5, 0.625, 0.5, 0.625, 1.0, 0.5938, 1.0, 0.5938, 0.5, 0.5938, 0.5, 0.5938, 1.0, 0.5625, 1.0, 0.5625, 0.5, 0.5625, 0.5, 0.5625, 1.0, 0.5312, 1.0, 0.5312, 0.5, 0.5312, 0.5, 0.5312, 1.0, 0.5, 1.0, 0.5, 0.5, 0.5, 0.5, 0.5, 1.0, 0.4688, 1.0, 0.4688, 0.5, 0.4688, 0.5, 0.4688, 1.0, 0.4375, 1.0, 0.4375, 0.5, 0.4375, 0.5, 0.4375, 1.0, 0.4062, 1.0, 0.4062, 0.5, 0.4062, 0.5, 0.4062, 1.0, 0.375, 1.0, 0.375, 0.5, 0.375, 0.5, 0.375, 1.0, 0.3438, 1.0, 0.3438, 0.5, 0.3438, 0.5, 0.3438, 1.0, 0.3125, 1.0, 0.3125, 0.5, 0.3125, 0.5, 0.3125, 1.0, 0.2812, 1.0, 0.2812, 0.5, 0.2812, 0.5, 0.2812, 1.0, 0.25, 1.0, 0.25, 0.5, 0.25, 0.5, 0.25, 1.0, 0.2188, 1.0, 0.2188, 0.5, 0.2188, 0.5, 0.2188, 1.0, 0.1875, 1.0, 0.1875, 0.5, 0.1875, 0.5, 0.1875, 1.0, 0.1562, 1.0, 0.1562, 0.5, 0.1562, 0.5, 0.1562, 1.0, 0.125, 1.0, 0.125, 0.5, 0.125, 0.5, 0.125, 1.0, 0.09375, 1.0, 0.09375, 0.5, 0.09375, 0.5, 0.09375, 1.0, 0.0625, 1.0, 0.0625, 0.5, 0.2968, 0.4854, 0.25, 0.49, 0.2032, 0.4854, 0.1582, 0.4717, 0.1167, 0.4496, 0.08029, 0.4197, 0.05045, 0.3833, 0.02827, 0.3418, 0.01461, 0.2968, 0.01, 0.25, 0.01461, 0.2032, 0.02827, 0.1582, 0.05045, 0.1167, 0.08029, 0.08029, 0.1167, 0.05045, 0.1582, 0.02827, 0.2032, 0.01461, 0.25, 0.01, 0.2968, 0.01461, 0.3418, 0.02827, 0.3833, 0.05045, 0.4197, 0.08029, 0.4496, 0.1167, 0.4717, 0.1582, 0.4854, 0.2032, 0.49, 0.25, 0.4854, 0.2968, 0.4717, 0.3418, 0.4496, 0.3833, 0.4197, 0.4197, 0.3833, 0.4496, 0.3418, 0.4717, 0.0625, 0.5, 0.0625, 1.0, 0.03125, 1.0, 0.03125, 0.5, 0.03125, 0.5, 0.03125, 1.0, 0.0, 1.0, 0.0, 0.5, 0.75, 0.49, 0.7968, 0.4854, 0.8418, 0.4717, 0.8833, 0.4496, 0.9197, 0.4197, 0.9496, 0.3833, 0.9717, 0.3418, 0.9854, 0.2968, 0.99, 0.25, 0.9854, 0.2032, 0.9717, 0.1582, 0.9496, 0.1167, 0.9197, 0.08029, 0.8833, 0.05045, 0.8418, 0.02827, 0.7968, 0.01461, 0.75, 0.01, 0.7032, 0.01461, 0.6582, 0.02827, 0.6167, 0.05045, 0.5803, 0.08029, 0.5504, 0.1167, 0.5283, 0.1582, 0.5146, 0.2032, 0.51, 0.25, 0.5146, 0.2968, 0.5283, 0.3418, 0.5504, 0.3833, 0.5803, 0.4197, 0.6167, 0.4496, 0.6582, 0.4717, 0.7032, 0.4854, 1.0, 0.5, 1.0, 1.0, 0.9688, 1.0, 0.9688, 0.5, 0.9688, 0.5, 0.9688, 1.0, 0.9375, 1.0, 0.9375, 0.5, 0.9375, 0.5, 0.9375, 1.0, 0.9062, 1.0, 0.9062, 0.5, 0.9062, 0.5, 0.9062, 1.0, 0.875, 1.0, 0.875, 0.5, 0.875, 0.5, 0.875, 1.0, 0.8438, 1.0, 0.8438, 0.5, 0.8438, 0.5, 0.8438, 1.0, 0.8125, 1.0, 0.8125, 0.5, 0.8125, 0.5, 0.8125, 1.0, 0.7812, 1.0, 0.7812, 0.5, 0.7812, 0.5, 0.7812, 1.0, 0.75, 1.0, 0.75, 0.5, 0.75, 0.5, 0.75, 1.0, 0.7188, 1.0, 0.7188, 0.5, 0.7188, 0.5, 0.7188, 1.0, 0.6875, 1.0, 0.6875, 0.5, 0.6875, 0.5, 0.6875, 1.0, 0.6562, 1.0, 0.6562, 0.5, 0.6562, 0.5, 0.6562, 1.0, 0.625, 1.0, 0.625, 0.5, 0.625, 0.5, 0.625, 1.0, 0.5938, 1.0, 0.5938, 0.5, 0.5938, 0.5, 0.5938, 1.0, 0.5625, 1.0, 0.5625, 0.5, 0.5625, 0.5, 0.5625, 1.0, 0.5312, 1.0, 0.5312, 0.5, 0.5312, 0.5, 0.5312, 1.0, 0.5, 1.0, 0.5, 0.5, 0.5, 0.5, 0.5, 1.0, 0.4688, 1.0, 0.4688, 0.5, 0.4688, 0.5, 0.4688, 1.0, 0.4375, 1.0, 0.4375, 0.5, 0.4375, 0.5, 0.4375, 1.0, 0.4062, 1.0, 0.4062, 0.5, 0.4062, 0.5, 0.4062, 1.0, 0.375, 1.0, 0.375, 0.5, 0.375, 0.5, 0.375, 1.0, 0.3438, 1.0, 0.3438, 0.5, 0.3438, 0.5, 0.3438, 1.0, 0.3125, 1.0, 0.3125, 0.5, 0.3125, 0.5, 0.3125, 1.0, 0.2812, 1.0, 0.2812, 0.5, 0.2812, 0.5, 0.2812, 1.0, 0.25, 1.0, 0.25, 0.5, 0.25, 0.5, 0.25, 1.0, 0.2188, 1.0, 0.2188, 0.5, 0.2188, 0.5, 0.2188, 1.0, 0.1875, 1.0, 0.1875, 0.5, 0.1875, 0.5, 0.1875, 1.0, 0.1562, 1.0, 0.1562, 0.5, 0.1562, 0.5, 0.1562, 1.0, 0.125, 1.0, 0.125, 0.5, 0.125, 0.5, 0.125, 1.0, 0.09375, 1.0, 0.09375, 0.5, 0.09375, 0.5, 0.09375, 1.0, 0.0625, 1.0, 0.0625, 0.5, 0.2968, 0.4854, 0.25, 0.49, 0.2032, 0.4854, 0.1582, 0.4717, 0.1167, 0.4496, 0.08029, 0.4197, 0.05045, 0.3833, 0.02827, 0.3418, 0.01461, 0.2968, 0.01, 0.25, 0.01461, 0.2032, 0.02827, 0.1582, 0.05045, 0.1167, 0.08029, 0.08029, 0.1167, 0.05045, 0.1582, 0.02827, 0.2032, 0.01461, 0.25, 0.01, 0.2968, 0.01461, 0.3418, 0.02827, 0.3833, 0.05045, 0.4197, 0.08029, 0.4496, 0.1167, 0.4717, 0.1582, 0.4854, 0.2032, 0.49, 0.25, 0.4854, 0.2968, 0.4717, 0.3418, 0.4496, 0.3833, 0.4197, 0.4197, 0.3833, 0.4496, 0.3418, 0.4717, 0.0625, 0.5, 0.0625, 1.0, 0.03125, 1.0, 0.03125, 0.5, 0.03125, 0.5, 0.03125, 1.0, 0.0, 1.0, 0.0, 0.5, 0.75, 0.49, 0.7968, 0.4854, 0.8418, 0.4717, 0.8833, 0.4496, 0.9197, 0.4197, 0.9496, 0.3833, 0.9717, 0.3418, 0.9854, 0.2968, 0.99, 0.25, 0.9854, 0.2032, 0.9717, 0.1582, 0.9496, 0.1167, 0.9197, 0.08029, 0.8833, 0.05045, 0.8418, 0.02827, 0.7968, 0.01461, 0.75, 0.01, 0.7032, 0.01461, 0.6582, 0.02827, 0.6167, 0.05045, 0.5803, 0.08029, 0.5504, 0.1167, 0.5283, 0.1582, 0.5146, 0.2032, 0.51, 0.25, 0.5146, 0.2968, 0.5283, 0.3418, 0.5504, 0.3833, 0.5803, 0.4197, 0.6167, 0.4496, 0.6582, 0.4717, 0.7032, 0.4854, 1.0, 0.5, 1.0, 1.0, 0.9688, 1.0, 0.9688, 0.5, 0.9688, 0.5, 0.9688, 1.0, 0.9375, 1.0, 0.9375, 0.5, 0.9375, 0.5, 0.9375, 1.0, 0.9062, 1.0, 0.9062, 0.5, 0.9062, 0.5, 0.9062, 1.0, 0.875, 1.0, 0.875, 0.5, 0.875, 0.5, 0.875, 1.0, 0.8438, 1.0, 0.8438, 0.5, 0.8438, 0.5, 0.8438, 1.0, 0.8125, 1.0, 0.8125, 0.5, 0.8125, 0.5, 0.8125, 1.0, 0.7812, 1.0, 0.7812, 0.5, 0.7812, 0.5, 0.7812, 1.0, 0.75, 1.0, 0.75, 0.5, 0.75, 0.5, 0.75, 1.0, 0.7188, 1.0, 0.7188, 0.5, 0.7188, 0.5, 0.7188, 1.0, 0.6875, 1.0, 0.6875, 0.5, 0.6875, 0.5, 0.6875, 1.0, 0.6562, 1.0, 0.6562, 0.5, 0.6562, 0.5, 0.6562, 1.0, 0.625, 1.0, 0.625, 0.5, 0.625, 0.5, 0.625, 1.0, 0.5938, 1.0, 0.5938, 0.5, 0.5938, 0.5, 0.5938, 1.0, 0.5625, 1.0, 0.5625, 0.5, 0.5625, 0.5, 0.5625, 1.0, 0.5312, 1.0, 0.5312, 0.5, 0.5312, 0.5, 0.5312, 1.0, 0.5, 1.0, 0.5, 0.5, 0.5, 0.5, 0.5, 1.0, 0.4688, 1.0, 0.4688, 0.5, 0.4688, 0.5, 0.4688, 1.0, 0.4375, 1.0, 0.4375, 0.5, 0.4375, 0.5, 0.4375, 1.0, 0.4062, 1.0, 0.4062, 0.5, 0.4062, 0.5, 0.4062, 1.0, 0.375, 1.0, 0.375, 0.5, 0.375, 0.5, 0.375, 1.0, 0.3438, 1.0, 0.3438, 0.5, 0.3438, 0.5, 0.3438, 1.0, 0.3125, 1.0, 0.3125, 0.5, 0.3125, 0.5, 0.3125, 1.0, 0.2812, 1.0, 0.2812, 0.5, 0.2812, 0.5, 0.2812, 1.0, 0.25, 1.0, 0.25, 0.5, 0.25, 0.5, 0.25, 1.0, 0.2188, 1.0, 0.2188, 0.5, 0.2188, 0.5, 0.2188, 1.0, 0.1875, 1.0, 0.1875, 0.5, 0.1875, 0.5, 0.1875, 1.0, 0.1562, 1.0, 0.1562, 0.5, 0.1562, 0.5, 0.1562, 1.0, 0.125, 1.0, 0.125, 0.5, 0.125, 0.5, 0.125, 1.0, 0.09375, 1.0, 0.09375, 0.5, 0.09375, 0.5, 0.09375, 1.0, 0.0625, 1.0, 0.0625, 0.5, 0.2968, 0.4854, 0.25, 0.49, 0.2032, 0.4854, 0.1582, 0.4717, 0.1167, 0.4496, 0.08029, 0.4197, 0.05045, 0.3833, 0.02827, 0.3418, 0.01461, 0.2968, 0.01, 0.25, 0.01461, 0.2032, 0.02827, 0.1582, 0.05045, 0.1167, 0.08029, 0.08029, 0.1167, 0.05045, 0.1582, 0.02827, 0.2032, 0.01461, 0.25, 0.01, 0.2968, 0.01461, 0.3418, 0.02827, 0.3833, 0.05045, 0.4197, 0.08029, 0.4496, 0.1167, 0.4717, 0.1582, 0.4854, 0.2032, 0.49, 0.25, 0.4854, 0.2968, 0.4717, 0.3418, 0.4496, 0.3833, 0.4197, 0.4197, 0.3833, 0.4496, 0.3418, 0.4717, 0.0625, 0.5, 0.0625, 1.0, 0.03125, 1.0, 0.03125, 0.5, 0.03125, 0.5, 0.03125, 1.0, 0.0, 1.0, 0.0, 0.5, 0.75, 0.49, 0.7968, 0.4854, 0.8418, 0.4717, 0.8833, 0.4496, 0.9197, 0.4197, 0.9496, 0.3833, 0.9717, 0.3418, 0.9854, 0.2968, 0.99, 0.25, 0.9854, 0.2032, 0.9717, 0.1582, 0.9496, 0.1167, 0.9197, 0.08029, 0.8833, 0.05045, 0.8418, 0.02827, 0.7968, 0.01461, 0.75, 0.01, 0.7032, 0.01461, 0.6582, 0.02827, 0.6167, 0.05045, 0.5803, 0.08029, 0.5504, 0.1167, 0.5283, 0.1582, 0.5146, 0.2032, 0.51, 0.25, 0.5146, 0.2968, 0.5283, 0.3418, 0.5504, 0.3833, 0.5803, 0.4197, 0.6167, 0.4496, 0.6582, 0.4717, 0.7032, 0.4854, 1.0, 0.5, 1.0, 1.0, 0.9688, 1.0, 0.9688, 0.5, 0.9688, 0.5, 0.9688, 1.0, 0.9375, 1.0, 0.9375, 0.5, 0.9375, 0.5, 0.9375, 1.0, 0.9062, 1.0, 0.9062, 0.5, 0.9062, 0.5, 0.9062, 1.0, 0.875, 1.0, 0.875, 0.5, 0.875, 0.5, 0.875, 1.0, 0.8438, 1.0, 0.8438, 0.5, 0.8438, 0.5, 0.8438, 1.0, 0.8125, 1.0, 0.8125, 0.5, 0.8125, 0.5, 0.8125, 1.0, 0.7812, 1.0, 0.7812, 0.5, 0.7812, 0.5, 0.7812, 1.0, 0.75, 1.0, 0.75, 0.5, 0.75, 0.5, 0.75, 1.0, 0.7188, 1.0, 0.7188, 0.5, 0.7188, 0.5, 0.7188, 1.0, 0.6875, 1.0, 0.6875, 0.5, 0.6875, 0.5, 0.6875, 1.0, 0.6562, 1.0, 0.6562, 0.5, 0.6562, 0.5, 0.6562, 1.0, 0.625, 1.0, 0.625, 0.5, 0.625, 0.5, 0.625, 1.0, 0.5938, 1.0, 0.5938, 0.5, 0.5938, 0.5, 0.5938, 1.0, 0.5625, 1.0, 0.5625, 0.5, 0.5625, 0.5, 0.5625, 1.0, 0.5312, 1.0, 0.5312, 0.5, 0.5312, 0.5, 0.5312, 1.0, 0.5, 1.0, 0.5, 0.5, 0.5, 0.5, 0.5, 1.0, 0.4688, 1.0, 0.4688, 0.5, 0.4688, 0.5, 0.4688, 1.0, 0.4375, 1.0, 0.4375, 0.5, 0.4375, 0.5, 0.4375, 1.0, 0.4062, 1.0, 0.4062, 0.5, 0.4062, 0.5, 0.4062, 1.0, 0.375, 1.0, 0.375, 0.5, 0.375, 0.5, 0.375, 1.0, 0.3438, 1.0, 0.3438, 0.5, 0.3438, 0.5, 0.3438, 1.0, 0.3125, 1.0, 0.3125, 0.5, 0.3125, 0.5, 0.3125, 1.0, 0.2812, 1.0, 0.2812, 0.5, 0.2812, 0.5, 0.2812, 1.0, 0.25, 1.0, 0.25, 0.5, 0.25, 0.5, 0.25, 1.0, 0.2188, 1.0, 0.2188, 0.5, 0.2188, 0.5, 0.2188, 1.0, 0.1875, 1.0, 0.1875, 0.5, 0.1875, 0.5, 0.1875, 1.0, 0.1562, 1.0, 0.1562, 0.5, 0.1562, 0.5, 0.1562, 1.0, 0.125, 1.0, 0.125, 0.5, 0.125, 0.5, 0.125, 1.0, 0.09375, 1.0, 0.09375, 0.5, 0.09375, 0.5, 0.09375, 1.0, 0.0625, 1.0, 0.0625, 0.5, 0.2968, 0.4854, 0.25, 0.49, 0.2032, 0.4854, 0.1582, 0.4717, 0.1167, 0.4496, 0.08029, 0.4197, 0.05045, 0.3833, 0.02827, 0.3418, 0.01461, 0.2968, 0.01, 0.25, 0.01461, 0.2032, 0.02827, 0.1582, 0.05045, 0.1167, 0.08029, 0.08029, 0.1167, 0.05045, 0.1582, 0.02827, 0.2032, 0.01461, 0.25, 0.01, 0.2968, 0.01461, 0.3418, 0.02827, 0.3833, 0.05045, 0.4197, 0.08029, 0.4496, 0.1167, 0.4717, 0.1582, 0.4854, 0.2032, 0.49, 0.25, 0.4854, 0.2968, 0.4717, 0.3418, 0.4496, 0.3833, 0.4197, 0.4197, 0.3833, 0.4496, 0.3418, 0.4717, 0.0625, 0.5, 0.0625, 1.0, 0.03125, 1.0, 0.03125, 0.5, 0.03125, 0.5, 0.03125, 1.0, 0.0, 1.0, 0.0, 0.5, 0.75, 0.49, 0.7968, 0.4854, 0.8418, 0.4717, 0.8833, 0.4496, 0.9197, 0.4197, 0.9496, 0.3833, 0.9717, 0.3418, 0.9854, 0.2968, 0.99, 0.25, 0.9854, 0.2032, 0.9717, 0.1582, 0.9496, 0.1167, 0.9197, 0.08029, 0.8833, 0.05045, 0.8418, 0.02827, 0.7968, 0.01461, 0.75, 0.01, 0.7032, 0.01461, 0.6582, 0.02827, 0.6167, 0.05045, 0.5803, 0.08029, 0.5504, 0.1167, 0.5283, 0.1582, 0.5146, 0.2032, 0.51, 0.25, 0.5146, 0.2968, 0.5283, 0.3418, 0.5504, 0.3833, 0.5803, 0.4197, 0.6167, 0.4496, 0.6582, 0.4717, 0.7032, 0.4854])
me_cylinder_007.materials.append(mat_material_004)
me_cylinder_007.update()
me_cube_005 = bpy.data.meshes.new('Cube.005')
me_cube_005.from_pydata([(-0.9831, -0.9831, 0.9935), (-0.9831, 0.9748, 0.9935), (0.9748, -0.9831, 0.9935), (0.9748, 0.9748, 0.9935), (-0.9831, -0.004136, 0.9935), (0.9748, -0.004136, 0.9935), (-0.9831, 0.4854, 0.9935), (0.9748, -0.4936, 0.9935), (-0.9831, -0.4936, 0.9935), (0.9748, 0.4854, 0.9935), (-0.9831, 0.7301, 0.9935), (0.7301, 0.9748, 0.9935), (0.9748, -0.7384, 0.9935), (-0.7384, -0.9831, 0.9935), (-0.9831, -0.2489, 0.9935), (0.9748, 0.2406, 0.9935), (0.75, 0.0, 1.0), (-0.9831, 0.2406, 0.9935), (0.9748, -0.2489, 0.9935), (-0.9831, -0.7384, 0.9935), (-0.7384, 0.9748, 0.9935), (0.9748, 0.7301, 0.9935), (0.7301, -0.9831, 0.9935), (-0.75, 0.0, 1.0), (-0.75, 0.5, 1.0), (0.75, 0.5, 1.0), (0.75, -0.5, 1.0), (-0.75, -0.5, 1.0), (-0.75, -0.25, 1.0), (0.75, -0.25, 1.0), (0.75, -0.75, 1.0), (0.75, 0.75, 1.0), (0.75, 0.25, 1.0), (-0.75, 0.75, 1.0), (-0.75, 0.25, 1.0), (-0.75, -0.75, 1.0), (-1.0, 0.75, 1.369), (-1.0, 1.0, 1.369), (0.75, 1.0, 1.369), (1.0, 1.0, 1.369), (1.0, -0.75, 1.369), (1.0, -1.0, 1.369), (-0.75, -1.0, 1.369), (-1.0, -1.0, 1.369), (-1.0, -0.25, 1.369), (-1.0, 0.0, 1.369), (1.0, 0.25, 1.369), (1.0, 0.0, 1.369), (0.75, 0.0, 1.369), (-1.0, 0.25, 1.369), (-1.0, 0.5, 1.369), (1.0, -0.25, 1.369), (1.0, -0.5, 1.369), (-1.0, -0.75, 1.369), (-1.0, -0.5, 1.369), (1.0, 0.75, 1.369), (1.0, 0.5, 1.369), (0.75, 0.5, 1.369), (0.75, -0.5, 1.369), (-0.75, 1.0, 1.369), (0.75, -1.0, 1.369), (-0.75, 0.0, 1.369), (-0.75, 0.5, 1.369), (-0.75, -0.5, 1.369), (-0.75, -0.25, 1.369), (0.75, -0.25, 1.369), (0.75, -0.75, 1.369), (0.75, 0.75, 1.369), (0.75, 0.25, 1.369), (-0.75, 0.75, 1.369), (-0.75, 0.25, 1.369), (-0.75, -0.75, 1.369), (-0.9831, 0.8525, 0.9935), (-0.9831, -0.1265, 0.9935), (-0.9831, 0.363, 0.9935), (-0.9831, -0.616, 0.9935), (-0.9831, 0.6077, 0.9935), (-0.9831, -0.3713, 0.9935), (-0.9831, 0.1182, 0.9935), (-0.9831, -0.8607, 0.9935), (-0.8607, -0.9831, 0.9935), (0.8525, -0.9831, 0.9935), (-0.9831, 0.9137, 0.9935), (0.8525, 0.9748, 0.9935), (0.9748, -0.8607, 0.9935), (-0.9219, -0.9831, 0.9935), (-0.9831, -0.06532, 0.9935), (0.9748, 0.1182, 0.9935), (-0.9831, 0.4242, 0.9935), (0.9748, -0.3713, 0.9935), (-0.9831, -0.5548, 0.9935), (0.9748, 0.6077, 0.9935), (-0.9831, 0.6689, 0.9935), (0.9748, -0.616, 0.9935), (-0.9831, -0.3101, 0.9935), (0.9748, 0.363, 0.9935), (-0.9831, 0.1794, 0.9935), (0.9748, -0.1265, 0.9935), (-0.9831, -0.7996, 0.9935), (-0.8607, 0.9748, 0.9935), (0.9748, 0.8525, 0.9935), (0.7913, -0.9831, 0.9935), (-0.9831, 0.7913, 0.9935), (-0.9831, -0.1877, 0.9935), (-0.9831, 0.3018, 0.9935), (-0.9831, -0.6772, 0.9935), (-0.9831, 0.5465, 0.9935), (-0.9831, -0.4324, 0.9935), (-0.9831, 0.05705, 0.9935), (-0.9831, -0.9219, 0.9935), (-0.7996, -0.9831, 0.9935), (0.9137, -0.9831, 0.9935)], [], [(29, 26, 58, 65), (11, 31, 67, 38), (12, 93, 7, 52, 40), (31, 25, 57, 67), (7, 89, 18, 51, 52), (28, 23, 61, 64), (18, 97, 5, 47, 51), (2, 84, 12, 40, 41), (10, 92, 76, 106, 6, 50, 36), (27, 28, 64, 63), (6, 88, 74, 104, 17, 49, 50), (17, 96, 78, 108, 4, 45, 49), (3, 83, 11, 38, 39), (33, 20, 59, 69), (24, 33, 69, 62), (34, 24, 62, 70), (71, 53, 43, 42), (70, 49, 45, 61), (69, 36, 50, 62), (64, 44, 54, 63), (61, 45, 44, 64), (51, 65, 58, 52), (47, 48, 65, 51), (40, 66, 60, 41), (52, 58, 66, 40), (55, 67, 57, 56), (39, 38, 67, 55), (46, 68, 48, 47), (56, 57, 68, 46), (59, 37, 36, 69), (62, 50, 49, 70), (63, 54, 53, 71), (19, 98, 79, 109, 0, 43, 53), (8, 90, 75, 105, 19, 53, 54), (0, 85, 80, 110, 13, 42, 43), (16, 29, 65, 48), (20, 99, 1, 37, 59), (14, 94, 77, 107, 8, 54, 44), (4, 86, 73, 103, 14, 44, 45), (21, 100, 3, 39, 55), (9, 91, 21, 55, 56), (32, 16, 48, 68), (22, 101, 81, 111, 2, 41, 60), (25, 32, 68, 57), (15, 95, 9, 56, 46), (13, 35, 71, 42), (5, 87, 15, 46, 47), (30, 22, 60, 66), (35, 27, 63, 71), (26, 30, 66, 58), (23, 34, 70, 61), (1, 82, 72, 102, 10, 36, 37)])
_uv = me_cube_005.uv_layers.new(name='UVMap')
_uv.uv.foreach_set('vector', [0.6562, 0.6562, 0.6562, 0.6875, 0.6562, 0.6875, 0.6562, 0.6562, 0.6562, 0.5, 0.6562, 0.5312, 0.6562, 0.5312, 0.6562, 0.5, 0.625, 0.7188, 0.625, 0.7031, 0.625, 0.6875, 0.625, 0.6875, 0.625, 0.7188, 0.6562, 0.5312, 0.6562, 0.5625, 0.6562, 0.5625, 0.6562, 0.5312, 0.625, 0.6875, 0.625, 0.6719, 0.625, 0.6562, 0.625, 0.6562, 0.625, 0.6875, 0.8438, 0.6562, 0.8438, 0.625, 0.8438, 0.625, 0.8438, 0.6562, 0.625, 0.6562, 0.625, 0.6406, 0.625, 0.625, 0.625, 0.625, 0.625, 0.6562, 0.625, 0.75, 0.625, 0.7344, 0.625, 0.7188, 0.625, 0.7188, 0.625, 0.75, 0.625, 0.2188, 0.625, 0.2109, 0.625, 0.2031, 0.625, 0.1953, 0.625, 0.1875, 0.625, 0.1875, 0.625, 0.2188, 0.8438, 0.6875, 0.8438, 0.6562, 0.8438, 0.6562, 0.8438, 0.6875, 0.625, 0.1875, 0.625, 0.1797, 0.625, 0.1719, 0.625, 0.1641, 0.625, 0.1562, 0.625, 0.1562, 0.625, 0.1875, 0.625, 0.1562, 0.625, 0.1484, 0.625, 0.1406, 0.625, 0.1328, 0.625, 0.125, 0.625, 0.125, 0.625, 0.1562, 0.625, 0.5, 0.625, 0.4844, 0.625, 0.4688, 0.625, 0.4688, 0.625, 0.5, 0.8438, 0.5312, 0.8438, 0.5, 0.8438, 0.5, 0.8438, 0.5312, 0.8438, 0.5625, 0.8438, 0.5312, 0.8438, 0.5312, 0.8438, 0.5625, 0.8438, 0.5938, 0.8438, 0.5625, 0.8438, 0.5625, 0.8438, 0.5938, 0.8438, 0.7188, 0.875, 0.7188, 0.875, 0.75, 0.8438, 0.75, 0.8438, 0.5938, 0.875, 0.5938, 0.875, 0.625, 0.8438, 0.625, 0.8438, 0.5312, 0.875, 0.5312, 0.875, 0.5625, 0.8438, 0.5625, 0.8438, 0.6562, 0.875, 0.6562, 0.875, 0.6875, 0.8438, 0.6875, 0.8438, 0.625, 0.875, 0.625, 0.875, 0.6562, 0.8438, 0.6562, 0.625, 0.6562, 0.6562, 0.6562, 0.6562, 0.6875, 0.625, 0.6875, 0.625, 0.625, 0.6562, 0.625, 0.6562, 0.6562, 0.625, 0.6562, 0.625, 0.7188, 0.6562, 0.7188, 0.6562, 0.75, 0.625, 0.75, 0.625, 0.6875, 0.6562, 0.6875, 0.6562, 0.7188, 0.625, 0.7188, 0.625, 0.5312, 0.6562, 0.5312, 0.6562, 0.5625, 0.625, 0.5625, 0.625, 0.5, 0.6562, 0.5, 0.6562, 0.5312, 0.625, 0.5312, 0.625, 0.5938, 0.6562, 0.5938, 0.6562, 0.625, 0.625, 0.625, 0.625, 0.5625, 0.6562, 0.5625, 0.6562, 0.5938, 0.625, 0.5938, 0.8438, 0.5, 0.875, 0.5, 0.875, 0.5312, 0.8438, 0.5312, 0.8438, 0.5625, 0.875, 0.5625, 0.875, 0.5938, 0.8438, 0.5938, 0.8438, 0.6875, 0.875, 0.6875, 0.875, 0.7188, 0.8438, 0.7188, 0.625, 0.03125, 0.625, 0.02344, 0.625, 0.01562, 0.625, 0.007812, 0.625, 0.0, 0.625, 0.0, 0.625, 0.03125, 0.625, 0.0625, 0.625, 0.05469, 0.625, 0.04688, 0.625, 0.03906, 0.625, 0.03125, 0.625, 0.03125, 0.625, 0.0625, 0.625, 1.0, 0.625, 0.9922, 0.625, 0.9844, 0.625, 0.9766, 0.625, 0.9688, 0.625, 0.9688, 0.625, 1.0, 0.6562, 0.625, 0.6562, 0.6562, 0.6562, 0.6562, 0.6562, 0.625, 0.625, 0.2812, 0.625, 0.2656, 0.625, 0.25, 0.625, 0.25, 0.625, 0.2812, 0.625, 0.09375, 0.625, 0.08594, 0.625, 0.07812, 0.625, 0.07031, 0.625, 0.0625, 0.625, 0.0625, 0.625, 0.09375, 0.625, 0.125, 0.625, 0.1172, 0.625, 0.1094, 0.625, 0.1016, 0.625, 0.09375, 0.625, 0.09375, 0.625, 0.125, 0.625, 0.5312, 0.625, 0.5156, 0.625, 0.5, 0.625, 0.5, 0.625, 0.5312, 0.625, 0.5625, 0.625, 0.5469, 0.625, 0.5312, 0.625, 0.5312, 0.625, 0.5625, 0.6562, 0.5938, 0.6562, 0.625, 0.6562, 0.625, 0.6562, 0.5938, 0.625, 0.7812, 0.625, 0.7734, 0.625, 0.7656, 0.625, 0.7578, 0.625, 0.75, 0.625, 0.75, 0.625, 0.7812, 0.6562, 0.5625, 0.6562, 0.5938, 0.6562, 0.5938, 0.6562, 0.5625, 0.625, 0.5938, 0.625, 0.5781, 0.625, 0.5625, 0.625, 0.5625, 0.625, 0.5938, 0.8438, 0.75, 0.8438, 0.7188, 0.8438, 0.7188, 0.8438, 0.75, 0.625, 0.625, 0.625, 0.6094, 0.625, 0.5938, 0.625, 0.5938, 0.625, 0.625, 0.6562, 0.7188, 0.6562, 0.75, 0.6562, 0.75, 0.6562, 0.7188, 0.8438, 0.7188, 0.8438, 0.6875, 0.8438, 0.6875, 0.8438, 0.7188, 0.6562, 0.6875, 0.6562, 0.7188, 0.6562, 0.7188, 0.6562, 0.6875, 0.8438, 0.625, 0.8438, 0.5938, 0.8438, 0.5938, 0.8438, 0.625, 0.625, 0.25, 0.625, 0.2422, 0.625, 0.2344, 0.625, 0.2266, 0.625, 0.2188, 0.625, 0.2188, 0.625, 0.25])
me_cube_005.materials.append(mat_material)
me_cube_005.update()

# ---- objects
ob_cube = bpy.data.objects.new('Cube', me_cube_001)
ob_cube_001 = bpy.data.objects.new('Cube.001', me_cube_002)
ob_cube_003 = bpy.data.objects.new('Cube.003', me_cube_004)
ob_cylinder_007 = bpy.data.objects.new('Cylinder.007', me_cylinder_007)
ob_cube_002 = bpy.data.objects.new('Cube.002', me_cube_005)

# ---- transforms, parenting, visibility, modifiers, constraints
ob_cube.location = (0.0, 0.0, 0.0)
ob_cube.scale = (0.8462, 2.0, 0.1814)
ob_cube_001.location = (0.0, 0.0, 0.0)
ob_cube_001.scale = (0.8462, 2.0, 0.1814)
ob_cube_003.location = (0.7273, 0.927, 0.5439)
ob_cube_003.rotation_euler = (0.0, -0.0, -3.142)
ob_cube_003.scale = (0.06897, 0.06897, 0.3155)
ob_cylinder_007.location = (0.0, 1.5, 0.0)
ob_cylinder_007.rotation_euler = (-0.0, -1.571, 0.0)
ob_cylinder_007.scale = (0.1655, 0.1655, 0.8613)
ob_cube_002.location = (0.0, 0.0, 0.0)
ob_cube_002.scale = (0.8462, 2.0, 0.1814)

# ---- collection membership
scene.collection.objects.link(ob_cube)
scene.collection.objects.link(ob_cube_001)
scene.collection.objects.link(ob_cube_003)
scene.collection.objects.link(ob_cylinder_007)
scene.collection.objects.link(ob_cube_002)

# ---- scene / render settings (as saved in the file)
scene.frame_start = 1; scene.frame_end = 250; scene.frame_set(1)
scene.render.engine = 'BLENDER_EEVEE_NEXT'
scene.render.bake_bias = 0.0
scene.render.bake_samples = 0
scene.cycles.sampling_pattern = 'TABULATED_SOBOL'
scene.eevee.use_volume_custom_range = False
bpy.context.view_layer.update()

# ---- added for rendering (the .blend has no active camera and no usable light): camera, sun
cam_auto = bpy.data.cameras.new('AutoCamera')
cam_auto.lens = 50.0
cam_auto.sensor_width = 36.0
cam_auto.clip_end = 1000.0
ob_auto_camera = bpy.data.objects.new('AutoCamera', cam_auto)
scene.collection.objects.link(ob_auto_camera)
ob_auto_camera.location = (4.3373, -5.21303, 4.00802)
ob_auto_camera.rotation_euler = (1.09748, -7.21219e-08, 0.694738)
scene.camera = ob_auto_camera
light_auto_sun = bpy.data.lights.new('AutoSun', 'SUN')
light_auto_sun.energy = 3.0
light_auto_sun.angle = 0.0523599
ob_auto_sun = bpy.data.objects.new('AutoSun', light_auto_sun)
scene.collection.objects.link(ob_auto_sun)
ob_auto_sun.rotation_euler = (0.872665, 0.174533, 0.523599)
bpy.context.view_layer.update()
